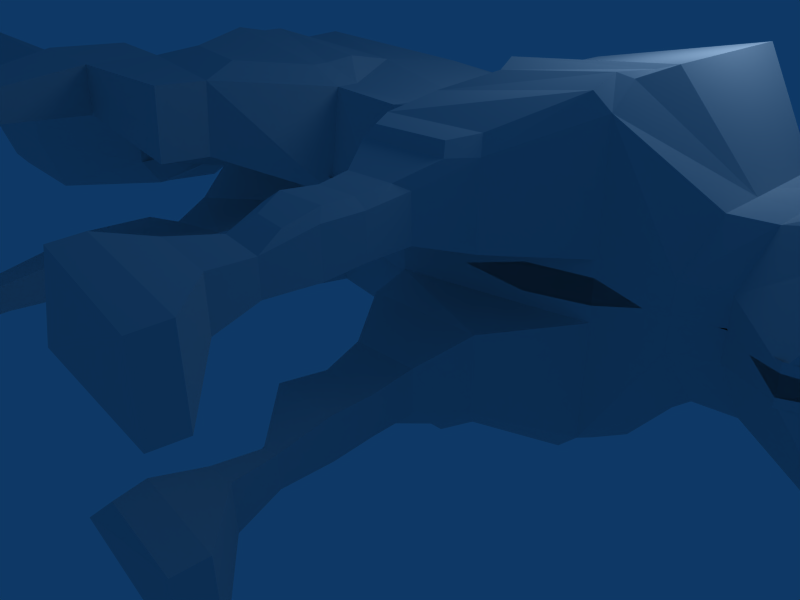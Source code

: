 # Source: loboopen.blend  (saved by Blender 2.49.2; exported with 4.5.12 LTS)
import bpy
from mathutils import Matrix  # noqa: F401  (used for matrix-valued properties, if any)

bpy.ops.wm.read_factory_settings(use_empty=True)
scene = bpy.context.scene
scene.name = 'Scene'

# ---- collections
col_collection_1 = bpy.data.collections.new('Collection 1'); scene.collection.children.link(col_collection_1)

# ---- world
world_world = bpy.data.worlds.new('World'); scene.world = world_world
world_world.color = (0.05656, 0.2208, 0.4)
world_world.use_sun_shadow = False
world_world.sun_shadow_jitter_overblur = 0.0
world_world.cycles.sampling_method = 'MANUAL'
world_world.cycles.sample_map_resolution = 256

# ---- cameras
cam_camera = bpy.data.cameras.new('Camera')
cam_camera.passepartout_alpha = 0.2
cam_camera.clip_end = 100.0
cam_camera.lens = 35.0
cam_camera.ortho_scale = 7.314
cam_camera.show_passepartout = False
cam_camera.show_safe_areas = True
cam_camera.dof.focus_distance = 0.0
cam_camera.dof.aperture_fstop = 128.0

# ---- lights
light_spot = bpy.data.lights.new('Spot', 'POINT')
light_spot.transmission_factor = 0.0
light_spot.cutoff_distance = 30.0
light_spot.energy = 100.0
light_spot.shadow_buffer_clip_start = 1.001
light_spot.shadow_soft_size = 1.0
light_spot.shadow_maximum_resolution = 0.006
light_spot.use_absolute_resolution = True
light_spot.cycles.use_multiple_importance_sampling = False

# ---- meshes
me_cube = bpy.data.meshes.new('Cube')
me_cube.from_pydata([(0.9312, 0.7636, 1.664), (0.9312, 0.7636, -1.664), (0.9312, -0.7622, 1.664), (0.9312, -0.7622, -1.664), (-1.241, -0.3103, 1.948), (-1.241, -0.3103, -1.948), (-0.5817, 0.7636, 1.862), (-0.5817, 0.7636, -1.862), (2.32, 1.059, 2.217), (2.32, 1.059, -2.217), (2.32, -1.06, 2.217), (2.32, -1.06, -2.217), (2.513, 1.897, 0.3547), (2.513, 1.897, -0.3547), (0.9699, 1.935, 0.3547), (0.9699, 1.935, -0.3547), (2.513, 1.674, 1.396), (2.513, 1.674, -1.396), (0.9699, 1.712, 1.396), (0.9699, 1.712, -1.396), (-0.849, 1.536, 0.3675), (-0.849, 1.536, -0.3675), (-0.7138, 1.313, 1.4), (-0.7138, 1.313, -1.4), (4.965, 1.268, 2.686), (4.965, 1.268, -2.686), (4.713, 1.994, 1.752), (4.713, 1.994, -1.752), (4.713, 2.258, 0.5181), (4.713, 2.258, -0.5181), (4.965, -1.242, 2.686), (4.965, -1.242, -2.686), (4.726, -1.831, 2.567), (4.726, -1.831, -2.567), (2.525, -1.555, 2.098), (2.525, -1.555, -2.098), (1.013, -1.555, 1.653), (1.013, -1.555, -1.653), (-0.6761, -1.524, 1.756), (-0.6761, -1.524, -1.756), (6.096, -1.076, 1.264), (6.096, -1.076, -1.264), (6.095, -0.617, 1.264), (6.095, -0.617, -1.264), (6.095, 0.4732, 1.264), (6.095, 0.4732, -1.264), (5.843, 1.682, 0.4737), (5.843, 1.682, -0.4737), (6.088, 1.009, 1.264), (6.088, 1.009, -1.264), (8.333, -0.2866, 1.434), (8.333, -0.2866, -1.434), (8.326, 0.3267, 0.778), (8.326, 0.3267, -0.778), (8.326, 0.3267, 0.5943), (8.326, 0.3267, -0.5943), (8.763, -1.333, 1.758), (8.763, -1.333, -1.758), (8.373, -2.013, 2.119), (8.373, -2.013, -2.119), (-3.964, -0.7698, 2.019), (-3.964, -0.7698, -2.019), (-4.012, -1.348, 1.978), (-4.012, -1.348, -1.978), (-4.041, 1.335, 0.911), (-4.041, 1.335, -0.911), (-3.755, 1.004, 1.778), (-3.755, 1.004, -1.778), (-3.846, 0.6028, 2.116), (-3.846, 0.6028, -2.116), (-5.32, 0.4898, 0.8122), (-5.32, 0.4898, -0.8122), (-5.245, -0.3329, 1.537), (-5.245, -0.3329, -1.537), (-5.168, 0.5531, 1.597), (-5.168, 0.5531, -1.597), (-4.591, 0.9797, 1.703), (-4.591, 0.9797, -1.703), (-4.824, 0.9702, 1.349), (-4.824, 0.9702, -1.349), (-5.306, -1.161, 1.4), (-5.306, -1.161, -1.4), (-5.013, -1.302, 0.8883), (-5.013, -1.302, -0.8883), (-5.02, -1.404, 1.426), (-5.02, -1.404, -1.426), (-4.771, -2.589, 1.316), (-4.771, -2.589, -1.316), (-4.661, -2.486, 0.9982), (-4.661, -2.486, -0.9982), (-0.3811, -2.423, 0.08444), (-0.3811, -2.423, -0.08444), (-0.6816, -1.929, 1.757), (-0.6816, -1.929, -1.757), (8.339, -2.449, 1.814), (8.339, -2.449, -1.814), (7.354, -2.862, 0.1856), (7.354, -2.862, -0.1856), (5.846, -2.284, 0.4737), (5.846, -2.284, -0.4737), (6.091, -1.866, 1.264), (6.091, -1.866, -1.264), (4.802, -2.357, 2.263), (4.802, -2.357, -2.263), (4.802, -2.357, 0.445), (4.802, -2.357, -0.445), (1.488, -2.924, 0.06401), (1.488, -2.924, -0.06401), (0.9661, -2.201, 1.754), (0.9661, -2.201, -1.754), (2.08, -3.054, 0.3323), (2.08, -3.054, -0.3323), (1.63, -2.142, 1.842), (1.63, -2.142, -1.842), (-1.763, -3.754, 1.968), (-1.763, -3.754, -1.968), (-1.931, -3.754, 0.6844), (-1.931, -3.754, -0.6844), (-4.193, -3.386, 1.183), (-4.193, -3.386, -1.183), (-4.077, -3.386, 2.069), (-4.077, -3.386, -2.069), (-2.063, -4.586, 0.7016), (-2.063, -4.586, -0.7016), (-4.194, -4.704, 1.183), (-4.194, -4.704, -1.183), (-1.895, -4.586, 1.985), (-1.895, -4.586, -1.985), (-4.078, -4.704, 2.069), (-4.078, -4.704, -2.069), (-5.307, -4.817, 2.23), (-5.307, -4.817, -2.23), (-5.423, -4.817, 1.344), (-5.423, -4.817, -1.344), (-5.09, -3.5, 2.201), (-5.09, -3.5, -2.201), (-5.206, -3.5, 1.315), (-5.206, -3.5, -1.315), (-3.999, -6.892, 1.367), (-3.999, -6.892, -1.367), (-4.655, -6.953, 1.453), (-4.655, -6.953, -1.453), (-4.593, -6.953, 1.926), (-4.593, -6.953, -1.926), (-3.937, -6.892, 1.84), (-3.937, -6.892, -1.84), (-3.974, -7.161, 1.364), (-3.974, -7.161, -1.364), (-3.912, -7.161, 1.837), (-3.912, -7.161, -1.837), (-4.569, -7.222, 1.923), (-4.569, -7.222, -1.923), (-4.631, -7.222, 1.45), (-4.631, -7.222, -1.45), (-4.351, -8.001, 1.138), (-4.351, -8.001, -1.138), (-2.944, -7.871, 0.954), (-2.944, -7.871, -0.954), (-4.218, -8.001, 2.152), (-4.218, -8.001, -2.152), (-2.811, -7.871, 1.968), (-2.811, -7.871, -1.968), (-2.695, -8.515, 2.167), (-2.695, -8.515, -2.167), (-2.845, -8.515, 1.022), (-2.845, -8.515, -1.022), (-3.919, -8.624, 2.032), (-3.919, -8.624, -2.032), (-4.031, -8.624, 1.177), (-4.031, -8.624, -1.177), (1.995, -3.549, 0.5628), (1.995, -3.549, -0.5628), (1.995, -3.549, 1.788), (1.995, -3.549, -1.788), (3.843, -3.497, 1.788), (3.843, -3.497, -1.788), (3.843, -3.497, 0.5628), (3.843, -3.497, -0.5628), (9.647, -2.372, 0.1805), (9.647, -2.372, -0.1805), (9.647, -2.372, 0.8511), (9.647, -2.372, -0.8511), (9.652, -1.771, 0.9962), (9.652, -1.771, -0.9962), (9.651, -1.423, 0.9962), (9.651, -1.423, -0.9962), (9.651, -0.5974, 0.9962), (9.651, -0.5974, -0.9962), (9.645, -0.1919, 0.333), (9.645, -0.1919, -0.333), (9.645, -0.1919, 0.8511), (9.645, -0.1919, -0.8511), (10.4, -1.044, 0.4114), (10.4, -1.044, -0.4114), (10.11, -1.116, 0.5232), (10.11, -1.116, -0.5232), (10.42, -1.043, 0.1934), (10.42, -1.043, -0.1934), (10.08, -1.507, 0.6126), (10.08, -1.507, -0.6126), (10.1, -1.743, 0.6055), (10.1, -1.743, -0.6055), (10.37, -2.326, 0.4182), (10.37, -2.326, -0.4182), (10.39, -2.37, 0.186), (10.39, -2.37, -0.186), (11.07, -1.871, 0.1896), (11.07, -1.871, -0.1896), (10.82, -2.141, 0.1896), (10.82, -2.141, -0.1896), (10.81, -2.135, 0.3851), (10.81, -2.135, -0.3851), (11.0, -1.86, 0.4035), (11.0, -1.86, -0.4035), (11.24, -1.702, 0.1896), (11.24, -1.702, -0.1896), (11.17, -1.69, 0.4035), (11.17, -1.69, -0.4035), (11.2, -1.541, 0.3967), (11.2, -1.541, -0.3967), (11.27, -1.451, 0.1896), (11.27, -1.451, -0.1896), (11.25, -1.445, 0.3851), (11.25, -1.445, -0.3851), (-5.861, -0.9845, 0.5421), (-5.861, -0.9845, -0.5421), (-5.861, -0.9256, 0.5422), (-5.861, -0.9256, -0.5422), (-5.847, -0.9845, 0.3591), (-5.847, -0.9845, -0.3591), (-5.76, -0.984, 0.8884), (-5.76, -0.984, -0.8884), (-5.756, 0.01126, 0.8448), (-5.756, 0.01126, -0.8448), (-5.862, -0.3734, 0.5664), (-5.862, -0.3734, -0.5664), (-5.862, -0.6581, 0.5673), (-5.862, -0.6581, -0.5673), (-6.736, -0.3071, 0.5063), (-6.736, -0.3071, -0.5063), (-6.808, -0.7571, 1.105), (-6.808, -0.7571, -1.105), (-6.428, -1.191, 1.156), (-6.428, -1.191, -1.156), (-6.745, -2.548, 0.6045), (-6.745, -2.548, -0.6045), (-6.826, -2.129, 1.19), (-6.826, -2.129, -1.19), (-6.749, -2.787, 0.6042), (-6.749, -2.787, -0.6042), (-6.83, -2.368, 1.19), (-6.83, -2.368, -1.19), (-9.431, -3.374, 1.583), (-9.431, -3.374, -1.583), (-9.434, -3.613, 1.584), (-9.434, -3.613, -1.584), (-9.375, -4.032, 0.401), (-9.375, -4.032, -0.401), (-9.362, -1.552, 0.3031), (-9.362, -1.552, -0.3031), (-9.435, -2.002, 0.902), (-9.435, -2.002, -0.902), (-9.436, -2.707, 1.246), (-9.436, -2.707, -1.246), (-12.62, -1.534, 0.05081), (-12.62, -1.534, -0.05081), (-12.7, -2.689, 0.9936), (-12.7, -2.689, -0.9936), (-12.69, -1.984, 0.6497), (-12.69, -1.984, -0.6497), (-12.66, -3.356, 1.719), (-12.66, -3.356, -1.719), (-12.64, -4.014, 0.1487), (-12.64, -4.014, -0.1487), (-12.67, -3.595, 1.416), (-12.67, -3.595, -1.416), (-14.78, -2.753, 0.4434), (-14.78, -2.753, -0.4434), (-14.75, -2.703, 0.4453), (-14.75, -2.703, -0.4453), (-14.76, -2.753, 0.271), (-14.76, -2.753, -0.271), (-14.52, -2.236, 0.4857), (-14.52, -2.236, -0.4857), (-14.51, -2.236, 0.2677), (-14.51, -2.236, -0.2677), (-14.64, -2.477, 0.4775), (-14.64, -2.477, -0.4775), (9.115, -2.349, 0.3084), (9.115, -2.349, -0.3084), (9.216, -2.171, 0.9976), (9.216, -2.171, -0.9976), (9.258, -1.685, 1.044), (9.258, -1.685, -1.044), (9.293, -1.235, 1.091), (9.293, -1.235, -1.091), (9.119, -0.4669, 1.312), (9.119, -0.4669, -1.312), (9.113, 0.02589, 0.5288), (9.113, 0.02589, -0.5288), (9.113, 0.02589, 0.785), (9.113, 0.02589, -0.785), (9.573, 0.6004, 1.301), (9.573, 0.6004, -1.301), (9.103, 0.06211, 1.528), (9.103, 0.06211, -1.528), (9.777, 1.111, 1.557), (9.777, 1.111, -1.557), (9.241, 0.2284, 1.941), (9.241, 0.2284, -1.941), (8.326, 0.3267, 0.1239), (8.326, 0.3267, -0.1239), (9.113, 0.02589, 0.1237), (9.113, 0.02589, -0.1237), (9.682, -0.1919, 0.1418), (9.682, -0.1919, -0.1418), (7.354, -2.862, -0.1427), (7.354, -2.862, 0.1427), (9.115, -2.349, -0.01997), (9.115, -2.349, 0.01997), (9.69, -2.319, -0.07218), (9.69, -2.319, 0.07218), (-14.5, -2.236, 0.1178), (-14.5, -2.236, -0.1178), (-14.61, -2.477, 0.1095), (-14.61, -2.477, -0.1095), (-14.72, -2.703, 0.07732), (-14.72, -2.703, -0.07732), (-14.48, -2.236, -0.1003), (-14.48, -2.236, 0.1003), (-12.59, -1.534, -0.3172), (-12.59, -1.534, 0.3172), (-12.61, -4.014, -0.2192), (-12.61, -4.014, 0.2192), (-14.73, -2.753, -0.09702), (-14.73, -2.753, 0.09702), (-14.75, -2.753, 0.07539), (-14.75, -2.753, -0.07539), (-9.347, -4.032, 0.03304), (-9.347, -4.032, -0.03304), (-9.334, -1.552, -0.06488), (-9.334, -1.552, 0.06488), (-6.707, -0.3071, 0.1384), (-6.707, -0.3071, -0.1384), (-6.72, -2.787, 0.2363), (-6.72, -2.787, -0.2363), (-6.717, -2.548, 0.2365), (-6.717, -2.548, -0.2365), (-5.732, -0.984, 0.5204), (-5.732, -0.984, -0.5204), (-5.728, 0.01126, 0.4768), (-5.728, 0.01126, -0.4768), (-5.32, 0.4898, 0.4432), (-5.32, 0.4898, -0.4432), (-5.74, -1.09, 0.6411), (-5.74, -1.09, -0.6411), (-5.013, -1.302, 0.5193), (-5.013, -1.302, -0.5193), (11.27, -1.451, 0.02571), (11.27, -1.451, -0.02571), (10.42, -1.042, 0.02977), (10.42, -1.042, -0.02977), (11.24, -1.701, 0.02571), (11.24, -1.701, -0.02571), (11.07, -1.876, 0.02571), (11.07, -1.876, -0.02571), (10.39, -2.386, 0.01783), (10.39, -2.386, -0.01783), (10.82, -2.205, 0.02555), (10.82, -2.205, -0.02555), (-3.195, -8.395, 0.7523), (-3.195, -8.395, -0.7523), (4.802, -2.357, -0.1935), (4.802, -2.357, 0.1935), (2.078, -3.055, -0.2486), (2.078, -3.055, 0.2486), (1.488, -2.924, -0.2475), (1.488, -2.924, 0.2475), (-0.2058, -2.453, -0.2445), (-0.2058, -2.453, 0.2445), (5.846, -2.284, 0.1046), (5.846, -2.284, -0.1046), (-4.57, -1.718, 0.116), (-4.57, -1.718, -0.116), (-4.776, 0.9702, 0.4432), (-4.776, 0.9702, -0.4432), (-4.089, 1.367, 0.5451), (-4.089, 1.367, -0.5451), (-0.8895, 1.563, 0.05854), (-0.8895, 1.563, -0.05854), (5.842, 1.773, 0.1803), (5.842, 1.773, -0.1803), (4.713, 2.29, 0.149), (4.713, 2.29, -0.149), (2.513, 1.924, 0.04315), (2.513, 1.924, -0.04315), (0.9699, 1.962, 0.04315), (0.9699, 1.962, -0.04315), (2.511, 1.94, -0.08281), (2.511, 1.94, 0.08281), (0.967, 1.978, -0.08281), (0.967, 1.978, 0.08281), (-0.9087, 1.579, -0.06599), (-0.9087, 1.579, 0.06599), (4.709, 2.309, 0.0), (5.84, 1.872, -0.03014), (5.84, 1.872, 0.03014), (8.323, 0.3337, -0.008873), (8.323, 0.3337, 0.008873), (-4.111, 1.385, 0.01029), (-4.111, 1.385, -0.01029), (-4.78, 0.9781, -0.005999), (-4.78, 0.9781, 0.005999), (-5.323, 0.4977, -0.006), (-5.323, 0.4977, 0.006), (-4.573, -1.71, -0.03319), (-4.573, -1.71, 0.03319), (-5.017, -1.295, -0.03481), (-5.017, -1.295, 0.03481), (-0.2077, -2.446, -0.3705), (-0.2077, -2.446, 0.3705), (7.351, -2.855, -0.2755), (7.351, -2.855, 0.2755), (5.842, -2.276, -0.04458), (5.842, -2.276, 0.04458), (4.799, -2.349, -0.3427), (4.799, -2.349, 0.3427), (1.486, -2.917, -0.3735), (1.486, -2.917, 0.3735), (2.077, -3.048, -0.3746), (2.077, -3.048, 0.3746), (9.679, -0.1849, 0.009092), (9.679, -0.1849, -0.009092), (10.42, -1.027, -0.03816), (10.42, -1.027, 0.03816), (9.689, -2.312, -0.1684), (9.689, -2.312, 0.1684), (10.32, -2.376, -0.06935), (10.32, -2.376, 0.06935), (10.68, -2.202, -0.05604), (10.68, -2.202, 0.05604), (10.9, -1.875, -0.05578), (10.9, -1.875, 0.05578), (11.05, -1.697, -0.05578), (11.05, -1.697, 0.05578), (11.08, -1.566, -0.05578), (11.08, -1.566, 0.05578), (11.24, -1.44, -0.04241), (11.24, -1.44, 0.04241), (-5.744, -1.082, -0.01624), (-5.744, -1.082, 0.01624), (-5.969, -0.9761, -0.06091), (-5.969, -0.9761, 0.06091), (-5.72, 0.01916, -0.05582), (-5.72, 0.01916, 0.05582), (-6.699, -0.2992, -0.01067), (-6.699, -0.2992, 0.01067), (-6.709, -2.54, -0.006133), (-6.709, -2.54, 0.006133), (-6.712, -2.779, -0.006405), (-6.712, -2.779, 0.006405), (-9.339, -4.024, -0.116), (-9.339, -4.024, 0.116), (-9.326, -1.544, -0.2139), (-9.326, -1.544, 0.2139), (-12.59, -1.526, -0.4662), (-12.59, -1.526, 0.4662), (-12.6, -4.006, -0.3683), (-12.6, -4.006, 0.3683), (-14.74, -2.745, -0.07363), (-14.74, -2.745, 0.07363), (-14.71, -2.695, -0.0717), (-14.71, -2.695, 0.0717), (-14.73, -2.745, -0.246), (-14.73, -2.745, 0.246), (-14.47, -2.228, -0.2493), (-14.47, -2.228, 0.2493), (-14.49, -2.228, -0.03126), (-14.49, -2.228, 0.03126), (-14.61, -2.469, -0.03952), (-14.61, -2.469, 0.03952), (9.112, -2.342, -0.1527), (9.112, -2.342, 0.1527), (9.11, 0.03292, -0.009039), (9.11, 0.03292, 0.009039), (9.114, -0.2524, 1.277), (9.114, -0.2524, -1.277), (9.106, 0.04664, 1.399), (9.106, 0.04664, -1.399), (9.104, 0.6256, 1.271), (9.104, 0.6256, -1.271), (9.111, -0.0602, 0.8881), (9.111, -0.0602, -0.8881), (8.875, -0.2572, 1.208), (8.875, -0.2572, -1.208), (8.872, 0.02138, 0.9103), (8.872, 0.02138, -0.9103), (8.864, 0.2809, 1.202), (8.864, 0.2809, -1.202), (8.866, 0.04186, 1.33), (8.866, 0.04186, -1.33), (2.534, -4.367, 0.8384), (2.534, -4.367, -0.8384), (2.534, -4.367, 1.513), (2.534, -4.367, -1.513), (3.551, -4.338, 1.513), (3.551, -4.338, -1.513), (3.551, -4.338, 0.8384), (3.551, -4.338, -0.8384), (2.775, -5.095, 0.8716), (2.775, -5.095, -0.8716), (2.775, -5.095, 1.48), (2.775, -5.095, -1.48), (3.606, -5.069, 1.48), (3.606, -5.069, -1.48), (3.606, -5.069, 0.8716), (3.606, -5.069, -0.8716), (2.639, -5.734, 1.504), (2.639, -5.734, -1.504), (2.639, -5.734, 0.8476), (2.639, -5.734, -0.8476), (3.628, -5.706, 1.504), (3.628, -5.706, -1.504), (3.628, -5.706, 0.8476), (3.628, -5.706, -0.8476), (3.487, -6.555, 0.9403), (3.487, -6.555, -0.9403), (2.99, -6.43, 1.423), (2.99, -6.43, -1.423), (3.695, -6.516, 1.412), (3.695, -6.516, -1.412), (3.687, -6.516, 0.9411), (3.687, -6.516, -0.9411), (2.856, -7.062, 1.533), (2.856, -7.062, -1.533), (3.447, -7.2, 0.853), (3.447, -7.2, -0.853), (3.852, -7.183, 1.517), (3.852, -7.183, -1.517), (3.841, -7.183, 0.8514), (3.841, -7.183, -0.8514), (3.484, -8.259, 0.6666), (3.484, -8.259, -0.6666), (2.738, -8.114, 1.721), (2.738, -8.114, -1.721), (4.772, -8.351, 1.688), (4.772, -8.351, -1.688), (4.756, -8.351, 0.6503), (4.756, -8.351, -0.6503), (3.187, -8.407, 0.9646), (3.187, -8.407, -0.9646), (3.418, -7.86, 0.6523), (3.418, -7.86, -0.6523), (2.733, -7.71, 1.735), (2.733, -7.71, -1.735), (4.809, -7.952, 1.702), (4.809, -7.952, -1.702), (4.792, -7.952, 0.6355), (4.792, -7.952, -0.6355), (6.61, 0.185, 1.22), (6.61, 0.185, -1.22), (6.604, 0.6635, 1.087), (6.604, 0.6635, -1.087), (6.442, 1.109, 0.5271), (6.442, 1.109, -0.5271), (6.697, -0.7481, 1.286), (6.697, -0.7481, -1.286), (6.689, -1.166, 1.274), (6.689, -1.166, -1.274), (6.444, -2.098, 0.4441), (6.444, -2.098, -0.4441), (6.676, -1.795, 1.264), (6.676, -1.795, -1.264), (6.444, -2.098, 0.1335), (6.444, -2.098, -0.1335), (6.441, 1.169, 0.2377), (6.441, 1.169, -0.2377), (6.439, 1.236, -0.03642), (6.439, 1.236, 0.03642), (6.441, -2.092, 0.007911), (6.441, -2.092, -0.007911), (-2.003, -3.09, 2.174), (-2.003, -3.09, -2.174), (-3.484, -2.855, 2.239), (-3.484, -2.855, -2.239), (-3.744, -1.787, 2.43), (-3.744, -1.787, -2.43), (-1.311, -1.922, 2.039), (-1.311, -1.922, -2.039), (-1.308, -1.652, 2.039), (-1.308, -1.652, -2.039), (-3.35, -1.504, 2.379), (-3.35, -1.504, -2.379), (-3.351, -1.131, 2.379), (-3.351, -1.131, -2.379), (-1.247, -1.145, 2.107), (-1.247, -1.145, -2.107), (2.151, -3.404, 2.033), (2.151, -3.404, -2.033), (3.743, -3.359, 2.033), (3.743, -3.359, -2.033), (4.555, -2.412, 2.498), (4.555, -2.412, -2.498), (1.834, -2.171, 2.082), (1.834, -2.171, -2.082), (2.592, -1.702, 2.397), (2.592, -1.702, -2.397), (4.52, -1.912, 2.631), (4.52, -1.912, -2.631), (2.421, -1.268, 2.505), (2.421, -1.268, -2.505), (4.733, -1.395, 2.622), (4.733, -1.395, -2.622), (2.317, -3.967, 1.826), (2.317, -3.967, -1.826), (2.43, -3.861, 2.004), (2.43, -3.861, -2.004), (3.587, -3.829, 2.004), (3.587, -3.829, -2.004), (3.66, -3.929, 1.826), (3.66, -3.929, -1.826), (3.04, -6.061, 1.561), (3.04, -6.061, -1.561), (3.552, -6.123, 1.553), (3.552, -6.123, -1.553), (3.448, -5.535, 1.619), (3.448, -5.535, -1.619), (2.729, -5.556, 1.619), (2.729, -5.556, -1.619), (3.432, -5.072, 1.602), (3.432, -5.072, -1.602), (2.828, -5.091, 1.602), (2.828, -5.091, -1.602), (3.448, -4.54, 1.626), (3.448, -4.54, -1.626), (2.708, -4.561, 1.626), (2.708, -4.561, -1.626), (11.21, -1.613, -0.08664), (11.21, -1.613, 0.08664), (11.28, -1.52, -0.07334), (11.28, -1.52, 0.07334), (11.32, -1.524, -0.007971), (11.32, -1.524, 0.007971), (11.17, -1.701, -0.08021), (11.17, -1.701, 0.08021), (11.28, -1.712, -0.009399), (11.28, -1.712, 0.009399), (11.3, -1.711, 0.1381), (11.3, -1.711, -0.1381), (11.32, -1.524, 0.1359), (11.32, -1.524, -0.1359), (11.26, -1.693, 0.1353), (11.26, -1.693, -0.1353), (11.28, -1.6, 0.2062), (11.28, -1.6, -0.2062), (11.3, -1.518, 0.1258), (11.3, -1.518, -0.1258), (11.31, -1.626, -0.02042), (11.31, -1.626, 0.02042), (11.33, -1.623, 0.1258), (11.33, -1.623, -0.1258), (4.302, 0.6387, 2.568), (4.302, 0.6387, -2.568), (4.302, -0.6132, 2.568), (4.302, -0.6132, -2.568), (2.983, -0.5223, 2.335), (2.983, -0.5223, -2.335), (2.983, 0.5346, 2.335), (2.983, 0.5346, -2.335)], [], [(0, 6, 4, 2), (5, 7, 1, 3), (0, 2, 10, 8), (11, 3, 1, 9), (0, 8, 16, 18), (17, 9, 1, 19), (6, 0, 18, 22), (19, 1, 7, 23), (14, 18, 16, 12), (17, 19, 15, 13), (18, 14, 20, 22), (21, 15, 19, 23), (16, 8, 24, 26), (25, 9, 17, 27), (12, 16, 26, 28), (27, 17, 13, 29), (10, 2, 36, 34), (37, 3, 11, 35), (2, 4, 38, 36), (39, 5, 3, 37), (30, 32, 40, 42), (41, 33, 31, 43), (24, 30, 42, 44), (43, 31, 25, 45), (28, 26, 48, 46), (49, 27, 29, 47), (26, 24, 44, 48), (45, 25, 27, 49), (22, 20, 64, 66), (65, 21, 23, 67), (6, 22, 66, 68), (67, 23, 7, 69), (4, 6, 68, 60), (69, 7, 5, 61), (60, 68, 74, 72), (75, 69, 61, 73), (68, 66, 76, 74), (77, 67, 69, 75), (66, 64, 78, 76), (79, 65, 67, 77), (62, 60, 72, 80), (73, 61, 63, 81), (70, 74, 76, 78), (77, 75, 71, 79), (62, 80, 84, 86), (85, 81, 63, 87), (40, 32, 102, 100), (103, 33, 41, 101), (36, 38, 92, 108), (93, 39, 37, 109), (34, 36, 108, 112), (109, 37, 35, 113), (88, 86, 84, 82), (85, 87, 89, 83), (102, 104, 98, 100), (99, 105, 103, 101), (106, 108, 92, 90), (93, 109, 107, 91), (108, 106, 110, 112), (111, 107, 109, 113), (90, 92, 114, 116), (115, 93, 91, 117), (86, 88, 118, 120), (119, 89, 87, 121), (88, 90, 116, 118), (117, 91, 89, 119), (118, 116, 122, 124), (123, 117, 119, 125), (114, 120, 128, 126), (129, 121, 115, 127), (116, 114, 126, 122), (127, 115, 117, 123), (122, 126, 128, 124), (129, 127, 123, 125), (128, 120, 134, 130), (135, 121, 129, 131), (118, 124, 132, 136), (133, 125, 119, 137), (120, 118, 136, 134), (137, 119, 121, 135), (134, 136, 132, 130), (133, 137, 135, 131), (132, 124, 138, 140), (139, 125, 133, 141), (130, 132, 140, 142), (141, 133, 131, 143), (128, 130, 142, 144), (143, 131, 129, 145), (124, 128, 144, 138), (145, 129, 125, 139), (138, 144, 148, 146), (149, 145, 139, 147), (144, 142, 150, 148), (151, 143, 145, 149), (142, 140, 152, 150), (153, 141, 143, 151), (140, 138, 146, 152), (147, 139, 141, 153), (152, 146, 156, 154), (157, 147, 153, 155), (150, 152, 154, 158), (155, 153, 151, 159), (148, 150, 158, 160), (159, 151, 149, 161), (146, 148, 160, 156), (161, 149, 147, 157), (156, 160, 162, 164), (163, 161, 157, 165), (160, 158, 166, 162), (167, 159, 161, 163), (158, 154, 168, 166), (169, 155, 159, 167), (164, 162, 166, 168), (167, 163, 165, 169), (112, 110, 170, 172), (171, 111, 113, 173), (104, 102, 174, 176), (175, 103, 105, 177), (110, 104, 176, 170), (177, 105, 111, 171), (190, 186, 194, 192), (195, 187, 191, 193), (188, 190, 192, 196), (193, 191, 189, 197), (186, 184, 198, 194), (199, 185, 187, 195), (184, 182, 200, 198), (201, 183, 185, 199), (182, 180, 202, 200), (203, 181, 183, 201), (180, 178, 204, 202), (205, 179, 181, 203), (202, 204, 208, 210), (209, 205, 203, 211), (200, 202, 210, 212), (211, 203, 201, 213), (198, 200, 212, 216), (213, 201, 199, 217), (194, 198, 216, 218), (217, 199, 195, 219), (196, 192, 222, 220), (223, 193, 197, 221), (192, 194, 218, 222), (219, 195, 193, 223), (206, 212, 210, 208), (211, 213, 207, 209), (214, 216, 212, 206), (213, 217, 215, 207), (84, 80, 226, 224), (227, 81, 85, 225), (82, 84, 224, 228), (225, 85, 83, 229), (74, 70, 232, 234), (233, 71, 75, 235), (80, 72, 236, 226), (237, 73, 81, 227), (72, 74, 234, 236), (235, 75, 73, 237), (236, 234, 240, 242), (241, 235, 237, 243), (226, 236, 242, 246), (243, 237, 227, 247), (234, 232, 238, 240), (239, 233, 235, 241), (230, 228, 248, 244), (249, 229, 231, 245), (228, 224, 250, 248), (251, 225, 229, 249), (224, 226, 246, 250), (247, 227, 225, 251), (250, 246, 252, 254), (253, 247, 251, 255), (248, 250, 254, 256), (255, 251, 249, 257), (240, 238, 258, 260), (259, 239, 241, 261), (246, 242, 262, 252), (263, 243, 247, 253), (242, 240, 260, 262), (261, 241, 243, 263), (262, 260, 268, 266), (269, 261, 263, 267), (252, 262, 266, 270), (267, 263, 253, 271), (260, 258, 264, 268), (265, 259, 261, 269), (256, 254, 274, 272), (275, 255, 257, 273), (254, 252, 270, 274), (271, 253, 255, 275), (274, 270, 278, 276), (279, 271, 275, 277), (272, 274, 276, 280), (277, 275, 273, 281), (268, 264, 284, 282), (285, 265, 269, 283), (270, 266, 286, 278), (287, 267, 271, 279), (266, 268, 282, 286), (283, 269, 267, 287), (96, 288, 290, 94), (291, 289, 97, 95), (288, 178, 180, 290), (181, 179, 289, 291), (94, 290, 292, 58), (293, 291, 95, 59), (290, 180, 182, 292), (183, 181, 291, 293), (58, 292, 294, 56), (295, 293, 59, 57), (292, 182, 184, 294), (185, 183, 293, 295), (56, 294, 296, 50), (297, 295, 57, 51), (294, 184, 186, 296), (187, 185, 295, 297), (52, 300, 298, 54), (299, 301, 53, 55), (300, 190, 188, 298), (189, 191, 301, 299), (296, 186, 190, 300), (191, 187, 297, 301), (300, 52, 306, 302), (307, 53, 301, 303), (50, 296, 304, 308), (305, 297, 51, 309), (52, 50, 308, 306), (309, 51, 53, 307), (308, 304, 302, 306), (303, 305, 309, 307), (54, 298, 312, 310), (313, 299, 55, 311), (298, 188, 314, 312), (315, 189, 299, 313), (288, 96, 316, 318), (317, 97, 289, 319), (178, 288, 318, 320), (319, 289, 179, 321), (286, 282, 322, 324), (323, 283, 287, 325), (278, 286, 324, 326), (325, 287, 279, 327), (282, 284, 328, 322), (329, 285, 283, 323), (284, 264, 330, 328), (331, 265, 285, 329), (272, 280, 334, 332), (335, 281, 273, 333), (280, 276, 336, 334), (337, 277, 281, 335), (276, 278, 326, 336), (327, 279, 277, 337), (256, 272, 332, 338), (333, 273, 257, 339), (264, 258, 340, 330), (341, 259, 265, 331), (258, 238, 342, 340), (343, 239, 259, 341), (248, 256, 338, 344), (339, 257, 249, 345), (244, 248, 344, 346), (345, 249, 245, 347), (230, 244, 346, 348), (347, 245, 231, 349), (238, 232, 350, 342), (351, 233, 239, 343), (232, 70, 352, 350), (353, 71, 233, 351), (228, 230, 348, 354), (349, 231, 229, 355), (82, 228, 354, 356), (355, 229, 83, 357), (196, 220, 358, 360), (359, 221, 197, 361), (214, 206, 364, 362), (365, 207, 215, 363), (208, 204, 366, 368), (367, 205, 209, 369), (206, 208, 368, 364), (369, 209, 207, 365), (204, 178, 320, 366), (321, 179, 205, 367), (188, 196, 360, 314), (361, 197, 189, 315), (164, 168, 370), (371, 169, 165), (168, 154, 370), (371, 155, 169), (156, 164, 370), (371, 165, 157), (154, 156, 370), (371, 157, 155), (104, 110, 374, 372), (375, 111, 105, 373), (110, 106, 376, 374), (377, 107, 111, 375), (106, 90, 378, 376), (379, 91, 107, 377), (98, 104, 372, 380), (373, 105, 99, 381), (90, 88, 382, 378), (383, 89, 91, 379), (88, 82, 356, 382), (357, 83, 89, 383), (70, 78, 384, 352), (385, 79, 71, 353), (78, 64, 386, 384), (387, 65, 79, 385), (64, 20, 388, 386), (389, 21, 65, 387), (28, 46, 390, 392), (391, 47, 29, 393), (12, 28, 392, 394), (393, 29, 13, 395), (20, 14, 396, 388), (397, 15, 21, 389), (14, 12, 394, 396), (395, 13, 15, 397), (396, 394, 398, 400), (399, 395, 397, 401), (388, 396, 400, 402), (401, 397, 389, 403), (394, 392, 404, 398), (404, 393, 395, 399), (392, 390, 405, 404), (406, 391, 393, 404), (386, 388, 402, 409), (403, 389, 387, 410), (384, 386, 409, 411), (410, 387, 385, 412), (352, 384, 411, 413), (412, 385, 353, 414), (382, 356, 417, 415), (418, 357, 383, 416), (378, 382, 415, 419), (416, 383, 379, 420), (380, 372, 425, 423), (426, 373, 381, 424), (376, 378, 419, 427), (420, 379, 377, 428), (374, 376, 427, 429), (428, 377, 375, 430), (372, 374, 429, 425), (430, 375, 373, 426), (314, 360, 433, 431), (434, 361, 315, 432), (366, 320, 435, 437), (436, 321, 367, 438), (364, 368, 439, 441), (440, 369, 365, 442), (368, 366, 437, 439), (438, 367, 369, 440), (362, 364, 441, 443), (442, 365, 363, 444), (360, 358, 447, 433), (448, 359, 361, 434), (356, 354, 449, 417), (450, 355, 357, 418), (354, 348, 451, 449), (452, 349, 355, 450), (350, 352, 413, 453), (414, 353, 351, 454), (342, 350, 453, 455), (454, 351, 343, 456), (348, 346, 457, 451), (458, 347, 349, 452), (346, 344, 459, 457), (460, 345, 347, 458), (344, 338, 461, 459), (462, 339, 345, 460), (340, 342, 455, 463), (456, 343, 341, 464), (330, 340, 463, 465), (464, 341, 331, 466), (338, 332, 467, 461), (468, 333, 339, 462), (336, 326, 471, 469), (472, 327, 337, 470), (334, 336, 469, 473), (470, 337, 335, 474), (332, 334, 473, 467), (474, 335, 333, 468), (328, 330, 465, 475), (466, 331, 329, 476), (322, 328, 475, 477), (476, 329, 323, 478), (326, 324, 479, 471), (480, 325, 327, 472), (324, 322, 477, 479), (478, 323, 325, 480), (320, 318, 481, 435), (482, 319, 321, 436), (318, 316, 421, 481), (422, 317, 319, 482), (312, 314, 431, 483), (432, 315, 313, 484), (310, 312, 483, 407), (484, 313, 311, 408), (304, 296, 485, 487), (486, 297, 305, 488), (302, 304, 487, 489), (488, 305, 303, 490), (300, 302, 489, 491), (490, 303, 301, 492), (296, 300, 491, 485), (492, 301, 297, 486), (485, 491, 495, 493), (496, 492, 486, 494), (491, 489, 497, 495), (498, 490, 492, 496), (489, 487, 499, 497), (500, 488, 490, 498), (487, 485, 493, 499), (494, 486, 488, 500), (493, 495, 497, 499), (498, 496, 494, 500), (172, 170, 501, 503), (502, 171, 173, 504), (176, 174, 505, 507), (506, 175, 177, 508), (170, 176, 507, 501), (508, 177, 171, 502), (503, 501, 509, 511), (510, 502, 504, 512), (507, 505, 513, 515), (514, 506, 508, 516), (501, 507, 515, 509), (516, 508, 502, 510), (511, 509, 519, 517), (520, 510, 512, 518), (515, 513, 521, 523), (522, 514, 516, 524), (509, 515, 523, 519), (524, 516, 510, 520), (517, 519, 525, 527), (526, 520, 518, 528), (523, 521, 529, 531), (530, 522, 524, 532), (519, 523, 531, 525), (532, 524, 520, 526), (527, 525, 535, 533), (536, 526, 528, 534), (531, 529, 537, 539), (538, 530, 532, 540), (529, 527, 533, 537), (534, 528, 530, 538), (525, 531, 539, 535), (540, 532, 526, 536), (543, 541, 549), (550, 542, 544), (547, 545, 549), (550, 546, 548), (545, 543, 549), (550, 544, 546), (541, 547, 549), (550, 548, 542), (535, 551, 553, 533), (554, 552, 536, 534), (551, 541, 543, 553), (544, 542, 552, 554), (537, 555, 557, 539), (558, 556, 538, 540), (555, 545, 547, 557), (548, 546, 556, 558), (533, 553, 555, 537), (556, 554, 534, 538), (553, 543, 545, 555), (546, 544, 554, 556), (539, 557, 551, 535), (552, 558, 540, 536), (557, 547, 541, 551), (542, 548, 558, 552), (44, 559, 561, 48), (562, 560, 45, 49), (559, 50, 52, 561), (53, 51, 560, 562), (48, 561, 563, 46), (564, 562, 49, 47), (561, 52, 54, 563), (55, 53, 562, 564), (42, 565, 559, 44), (560, 566, 43, 45), (565, 56, 50, 559), (51, 57, 566, 560), (40, 567, 565, 42), (566, 568, 41, 43), (567, 58, 56, 565), (57, 59, 568, 566), (58, 567, 571, 94), (572, 568, 59, 95), (567, 40, 100, 571), (101, 41, 568, 572), (98, 569, 571, 100), (572, 570, 99, 101), (569, 96, 94, 571), (95, 97, 570, 572), (96, 569, 573, 316), (574, 570, 97, 317), (569, 98, 380, 573), (381, 99, 570, 574), (46, 563, 575, 390), (576, 564, 47, 391), (563, 54, 310, 575), (311, 55, 564, 576), (390, 575, 577, 405), (578, 576, 391, 406), (575, 310, 407, 577), (408, 311, 576, 578), (316, 573, 579, 421), (580, 574, 317, 422), (573, 380, 423, 579), (424, 381, 574, 580), (120, 114, 581, 583), (582, 115, 121, 584), (86, 120, 583, 585), (584, 121, 87, 586), (114, 92, 587, 581), (588, 93, 115, 582), (92, 38, 589, 587), (590, 39, 93, 588), (62, 86, 585, 591), (586, 87, 63, 592), (60, 62, 591, 593), (592, 63, 61, 594), (4, 60, 593, 595), (594, 61, 5, 596), (38, 4, 595, 589), (596, 5, 39, 590), (587, 585, 583, 581), (584, 586, 588, 582), (589, 591, 585, 587), (586, 592, 590, 588), (589, 595, 593, 591), (594, 596, 590, 592), (174, 102, 601, 599), (602, 103, 175, 600), (112, 172, 597, 603), (598, 173, 113, 604), (34, 112, 603, 605), (604, 113, 35, 606), (102, 32, 607, 601), (608, 33, 103, 602), (10, 34, 605, 609), (606, 35, 11, 610), (32, 30, 611, 607), (612, 31, 33, 608), (30, 10, 609, 611), (610, 11, 31, 612), (601, 603, 597, 599), (598, 604, 602, 600), (607, 605, 603, 601), (604, 606, 608, 602), (611, 609, 605, 607), (606, 610, 612, 608), (597, 172, 613, 615), (614, 173, 598, 616), (599, 597, 615, 617), (616, 598, 600, 618), (174, 599, 617, 619), (618, 600, 175, 620), (527, 529, 623, 621), (624, 530, 528, 622), (529, 521, 625, 623), (626, 522, 530, 624), (517, 527, 621, 627), (622, 528, 518, 628), (521, 513, 629, 625), (630, 514, 522, 626), (511, 517, 627, 631), (628, 518, 512, 632), (513, 505, 633, 629), (634, 506, 514, 630), (503, 511, 631, 635), (632, 512, 504, 636), (505, 174, 619, 633), (620, 175, 506, 634), (172, 503, 635, 613), (636, 504, 173, 614), (613, 619, 617, 615), (618, 620, 614, 616), (625, 627, 621, 623), (622, 628, 626, 624), (629, 631, 627, 625), (628, 632, 630, 626), (633, 635, 631, 629), (632, 636, 634, 630), (619, 613, 635, 633), (636, 614, 620, 634), (445, 447, 639, 637), (640, 448, 446, 638), (447, 358, 641, 639), (642, 359, 448, 640), (443, 445, 637, 643), (638, 446, 444, 644), (362, 443, 643, 645), (644, 444, 363, 646), (214, 362, 645, 647), (646, 363, 215, 648), (358, 220, 649, 641), (650, 221, 359, 642), (216, 214, 647, 651), (648, 215, 217, 652), (222, 218, 653, 655), (654, 219, 223, 656), (220, 222, 655, 649), (656, 223, 221, 650), (218, 216, 651, 653), (652, 217, 219, 654), (641, 657, 637, 639), (638, 658, 642, 640), (657, 645, 643, 637), (644, 646, 658, 638), (659, 647, 645, 657), (646, 648, 660, 658), (649, 659, 657, 641), (658, 660, 650, 642), (653, 659, 649, 655), (650, 660, 654, 656), (659, 653, 651, 647), (652, 654, 660, 648), (30, 24, 661, 663), (662, 25, 31, 664), (10, 30, 663, 665), (664, 31, 11, 666), (24, 8, 667, 661), (668, 9, 25, 662), (8, 10, 665, 667), (666, 11, 9, 668), (667, 665, 663, 661), (664, 666, 668, 662)])
_uv = me_cube.uv_layers.new(name='UVTex')
_uv.uv.foreach_set('vector', [0.5644, 0.7456, 0.5002, 0.7456, 0.5002, 0.6708, 0.5644, 0.6708, 0.5002, 0.6708, 0.5002, 0.7456, 0.5644, 0.7456, 0.5644, 0.6708, 0.5644, 0.7456, 0.5644, 0.6708, 0.6246, 0.6563, 0.6246, 0.7601, 0.6246, 0.6563, 0.5644, 0.6708, 0.5644, 0.7456, 0.6246, 0.7601, 0.5644, 0.7456, 0.6246, 0.7601, 0.6327, 0.7902, 0.5678, 0.7921, 0.6327, 0.7902, 0.6246, 0.7601, 0.5644, 0.7456, 0.5678, 0.7921, 0.5002, 0.7456, 0.5644, 0.7456, 0.5678, 0.7921, 0.4973, 0.7725, 0.5678, 0.7921, 0.5644, 0.7456, 0.5002, 0.7456, 0.4973, 0.7725, 0.5678, 0.803, 0.5678, 0.7921, 0.6327, 0.7902, 0.6327, 0.8011, 0.6327, 0.7902, 0.5678, 0.7921, 0.5678, 0.803, 0.6327, 0.8011, 0.5678, 0.7921, 0.5678, 0.803, 0.4973, 0.7834, 0.4973, 0.7725, 0.4973, 0.7834, 0.5678, 0.803, 0.5678, 0.7921, 0.4973, 0.7725, 0.6327, 0.7902, 0.6246, 0.7601, 0.7086, 0.7607, 0.6996, 0.7907, 0.7086, 0.7607, 0.6246, 0.7601, 0.6327, 0.7902, 0.6996, 0.7907, 0.6327, 0.8011, 0.6327, 0.7902, 0.6996, 0.7907, 0.6996, 0.8016, 0.6996, 0.7907, 0.6327, 0.7902, 0.6327, 0.8011, 0.6996, 0.8016, 0.6246, 0.6563, 0.5644, 0.6708, 0.5679, 0.632, 0.6332, 0.632, 0.5679, 0.632, 0.5644, 0.6708, 0.6246, 0.6563, 0.6332, 0.632, 0.5644, 0.6708, 0.5002, 0.6708, 0.4969, 0.632, 0.5679, 0.632, 0.4969, 0.632, 0.5002, 0.6708, 0.5644, 0.6708, 0.5679, 0.632, 0.7086, 0.6568, 0.7001, 0.6325, 0.7487, 0.6637, 0.7487, 0.6827, 0.7487, 0.6637, 0.7001, 0.6325, 0.7086, 0.6568, 0.7487, 0.6827, 0.7086, 0.7607, 0.7086, 0.6568, 0.7487, 0.6827, 0.7487, 0.7278, 0.7487, 0.6827, 0.7086, 0.6568, 0.7086, 0.7607, 0.7487, 0.7278, 0.6996, 0.8016, 0.6996, 0.7907, 0.7485, 0.7499, 0.7398, 0.7778, 0.7485, 0.7499, 0.6996, 0.7907, 0.6996, 0.8016, 0.7398, 0.7778, 0.6996, 0.7907, 0.7086, 0.7607, 0.7487, 0.7278, 0.7485, 0.7499, 0.7487, 0.7278, 0.7086, 0.7607, 0.6996, 0.7907, 0.7485, 0.7499, 0.4973, 0.7725, 0.4973, 0.7834, 0.3923, 0.7634, 0.3923, 0.7525, 0.3923, 0.7634, 0.4973, 0.7834, 0.4973, 0.7725, 0.3923, 0.7525, 0.5002, 0.7456, 0.4973, 0.7725, 0.3923, 0.7525, 0.392, 0.7367, 0.3923, 0.7525, 0.4973, 0.7725, 0.5002, 0.7456, 0.392, 0.7367, 0.5002, 0.6708, 0.5002, 0.7456, 0.392, 0.7367, 0.392, 0.6796, 0.392, 0.7367, 0.5002, 0.7456, 0.5002, 0.6708, 0.392, 0.6796, 0.392, 0.6796, 0.392, 0.7367, 0.3435, 0.7285, 0.3434, 0.6916, 0.3435, 0.7285, 0.392, 0.7367, 0.392, 0.6796, 0.3434, 0.6916, 0.392, 0.7367, 0.3923, 0.7525, 0.3628, 0.7484, 0.3435, 0.7285, 0.3628, 0.7484, 0.3923, 0.7525, 0.392, 0.7367, 0.3435, 0.7285, 0.3923, 0.7525, 0.3923, 0.7634, 0.3628, 0.7484, 0.3628, 0.7484, 0.3628, 0.7484, 0.3923, 0.7634, 0.3923, 0.7525, 0.3628, 0.7484, 0.3921, 0.6555, 0.392, 0.6796, 0.3434, 0.6916, 0.3434, 0.657, 0.3434, 0.6916, 0.392, 0.6796, 0.3921, 0.6555, 0.3434, 0.657, 0.3435, 0.7285, 0.3435, 0.7285, 0.3628, 0.7484, 0.3628, 0.7484, 0.3628, 0.7484, 0.3435, 0.7285, 0.3435, 0.7285, 0.3628, 0.7484, 0.3921, 0.6555, 0.3434, 0.657, 0.3543, 0.6544, 0.3701, 0.6372, 0.3543, 0.6544, 0.3434, 0.657, 0.3921, 0.6555, 0.3701, 0.6372, 0.7487, 0.6637, 0.7001, 0.6325, 0.7028, 0.6107, 0.7486, 0.631, 0.7028, 0.6107, 0.7001, 0.6325, 0.7487, 0.6637, 0.7486, 0.631, 0.5679, 0.632, 0.4969, 0.632, 0.4967, 0.6137, 0.5677, 0.6004, 0.4967, 0.6137, 0.4969, 0.632, 0.5679, 0.632, 0.5677, 0.6004, 0.6332, 0.632, 0.5679, 0.632, 0.5677, 0.6004, 0.5956, 0.6032, 0.5677, 0.6004, 0.5679, 0.632, 0.6332, 0.632, 0.5956, 0.6032, 0.3701, 0.6372, 0.3701, 0.6372, 0.3543, 0.6544, 0.3543, 0.6544, 0.3543, 0.6544, 0.3701, 0.6372, 0.3701, 0.6372, 0.3543, 0.6544, 0.7028, 0.6107, 0.7028, 0.6107, 0.7399, 0.6138, 0.7486, 0.631, 0.7399, 0.6138, 0.7028, 0.6107, 0.7028, 0.6107, 0.7486, 0.631, 0.5702, 0.6047, 0.5677, 0.6004, 0.4967, 0.6137, 0.4967, 0.6137, 0.4967, 0.6137, 0.5677, 0.6004, 0.5702, 0.6047, 0.4967, 0.6137, 0.5677, 0.6004, 0.5702, 0.6047, 0.5956, 0.6032, 0.5956, 0.6032, 0.5956, 0.6032, 0.5702, 0.6047, 0.5677, 0.6004, 0.5956, 0.6032, 0.4967, 0.6137, 0.4967, 0.6137, 0.4676, 0.553, 0.4676, 0.553, 0.4676, 0.553, 0.4967, 0.6137, 0.4967, 0.6137, 0.4676, 0.553, 0.3701, 0.6372, 0.3701, 0.6372, 0.3857, 0.5682, 0.3857, 0.5682, 0.3857, 0.5682, 0.3701, 0.6372, 0.3701, 0.6372, 0.3857, 0.5682, 0.3701, 0.6372, 0.4967, 0.6137, 0.4676, 0.553, 0.3857, 0.5682, 0.4676, 0.553, 0.4967, 0.6137, 0.3701, 0.6372, 0.3857, 0.5682, 0.3857, 0.5682, 0.4676, 0.553, 0.4629, 0.5185, 0.3857, 0.5137, 0.4629, 0.5185, 0.4676, 0.553, 0.3857, 0.5682, 0.3857, 0.5137, 0.4676, 0.553, 0.3857, 0.5682, 0.3857, 0.5137, 0.4629, 0.5185, 0.3857, 0.5137, 0.3857, 0.5682, 0.4676, 0.553, 0.4629, 0.5185, 0.4676, 0.553, 0.4676, 0.553, 0.4629, 0.5185, 0.4629, 0.5185, 0.4629, 0.5185, 0.4676, 0.553, 0.4676, 0.553, 0.4629, 0.5185, 0.4629, 0.5185, 0.4629, 0.5185, 0.3857, 0.5137, 0.3857, 0.5137, 0.3857, 0.5137, 0.4629, 0.5185, 0.4629, 0.5185, 0.3857, 0.5137, 0.3857, 0.5137, 0.3857, 0.5682, 0.3495, 0.5635, 0.3417, 0.509, 0.3495, 0.5635, 0.3857, 0.5682, 0.3857, 0.5137, 0.3417, 0.509, 0.3857, 0.5682, 0.3857, 0.5137, 0.3417, 0.509, 0.3495, 0.5635, 0.3417, 0.509, 0.3857, 0.5137, 0.3857, 0.5682, 0.3495, 0.5635, 0.3857, 0.5682, 0.3857, 0.5682, 0.3495, 0.5635, 0.3495, 0.5635, 0.3495, 0.5635, 0.3857, 0.5682, 0.3857, 0.5682, 0.3495, 0.5635, 0.3495, 0.5635, 0.3495, 0.5635, 0.3417, 0.509, 0.3417, 0.509, 0.3417, 0.509, 0.3495, 0.5635, 0.3495, 0.5635, 0.3417, 0.509, 0.3417, 0.509, 0.3857, 0.5137, 0.3917, 0.4232, 0.3682, 0.4207, 0.3917, 0.4232, 0.3857, 0.5137, 0.3417, 0.509, 0.3682, 0.4207, 0.3417, 0.509, 0.3417, 0.509, 0.3682, 0.4207, 0.3682, 0.4207, 0.3682, 0.4207, 0.3417, 0.509, 0.3417, 0.509, 0.3682, 0.4207, 0.3857, 0.5137, 0.3417, 0.509, 0.3682, 0.4207, 0.3917, 0.4232, 0.3682, 0.4207, 0.3417, 0.509, 0.3857, 0.5137, 0.3917, 0.4232, 0.3857, 0.5137, 0.3857, 0.5137, 0.3917, 0.4232, 0.3917, 0.4232, 0.3917, 0.4232, 0.3857, 0.5137, 0.3857, 0.5137, 0.3917, 0.4232, 0.3917, 0.4232, 0.3917, 0.4232, 0.3926, 0.412, 0.3926, 0.412, 0.3926, 0.412, 0.3917, 0.4232, 0.3917, 0.4232, 0.3926, 0.412, 0.3917, 0.4232, 0.3682, 0.4207, 0.3691, 0.4095, 0.3926, 0.412, 0.3691, 0.4095, 0.3682, 0.4207, 0.3917, 0.4232, 0.3926, 0.412, 0.3682, 0.4207, 0.3682, 0.4207, 0.3691, 0.4095, 0.3691, 0.4095, 0.3691, 0.4095, 0.3682, 0.4207, 0.3682, 0.4207, 0.3691, 0.4095, 0.3682, 0.4207, 0.3917, 0.4232, 0.3926, 0.412, 0.3691, 0.4095, 0.3926, 0.412, 0.3917, 0.4232, 0.3682, 0.4207, 0.3691, 0.4095, 0.3691, 0.4095, 0.3926, 0.412, 0.4307, 0.3827, 0.3804, 0.3773, 0.4307, 0.3827, 0.3926, 0.412, 0.3691, 0.4095, 0.3804, 0.3773, 0.3691, 0.4095, 0.3691, 0.4095, 0.3804, 0.3773, 0.3804, 0.3773, 0.3804, 0.3773, 0.3691, 0.4095, 0.3691, 0.4095, 0.3804, 0.3773, 0.3926, 0.412, 0.3691, 0.4095, 0.3804, 0.3773, 0.4307, 0.3827, 0.3804, 0.3773, 0.3691, 0.4095, 0.3926, 0.412, 0.4307, 0.3827, 0.3926, 0.412, 0.3926, 0.412, 0.4307, 0.3827, 0.4307, 0.3827, 0.4307, 0.3827, 0.3926, 0.412, 0.3926, 0.412, 0.4307, 0.3827, 0.4307, 0.3827, 0.4307, 0.3827, 0.4339, 0.356, 0.4339, 0.356, 0.4339, 0.356, 0.4307, 0.3827, 0.4307, 0.3827, 0.4339, 0.356, 0.4307, 0.3827, 0.3804, 0.3773, 0.3915, 0.3515, 0.4339, 0.356, 0.3915, 0.3515, 0.3804, 0.3773, 0.4307, 0.3827, 0.4339, 0.356, 0.3804, 0.3773, 0.3804, 0.3773, 0.3915, 0.3515, 0.3915, 0.3515, 0.3915, 0.3515, 0.3804, 0.3773, 0.3804, 0.3773, 0.3915, 0.3515, 0.4339, 0.356, 0.4339, 0.356, 0.3915, 0.3515, 0.3915, 0.3515, 0.3915, 0.3515, 0.4339, 0.356, 0.4339, 0.356, 0.3915, 0.3515, 0.5956, 0.6032, 0.5956, 0.6032, 0.6252, 0.5612, 0.6252, 0.5612, 0.6252, 0.5612, 0.5956, 0.6032, 0.5956, 0.6032, 0.6252, 0.5612, 0.7028, 0.6107, 0.7028, 0.6107, 0.6831, 0.5543, 0.6831, 0.5543, 0.6831, 0.5543, 0.7028, 0.6107, 0.7028, 0.6107, 0.6831, 0.5543, 0.5956, 0.6032, 0.7028, 0.6107, 0.6831, 0.5543, 0.6252, 0.5612, 0.6831, 0.5543, 0.7028, 0.6107, 0.5956, 0.6032, 0.6252, 0.5612, 0.8761, 0.7003, 0.8762, 0.6835, 0.8878, 0.6631, 0.8995, 0.6638, 0.8878, 0.6631, 0.8762, 0.6835, 0.8761, 0.7003, 0.8995, 0.6638, 0.8761, 0.7003, 0.8761, 0.7003, 0.8995, 0.6638, 0.8995, 0.6638, 0.8995, 0.6638, 0.8761, 0.7003, 0.8761, 0.7003, 0.8995, 0.6638, 0.8762, 0.6835, 0.8762, 0.6494, 0.8878, 0.6455, 0.8878, 0.6631, 0.8878, 0.6455, 0.8762, 0.6494, 0.8762, 0.6835, 0.8878, 0.6631, 0.8762, 0.6494, 0.8763, 0.635, 0.8878, 0.6381, 0.8878, 0.6455, 0.8878, 0.6381, 0.8763, 0.635, 0.8762, 0.6494, 0.8878, 0.6455, 0.8763, 0.635, 0.8761, 0.6101, 0.8995, 0.6096, 0.8878, 0.6381, 0.8995, 0.6096, 0.8761, 0.6101, 0.8763, 0.635, 0.8878, 0.6381, 0.8761, 0.6101, 0.8761, 0.6101, 0.8995, 0.6096, 0.8995, 0.6096, 0.8995, 0.6096, 0.8761, 0.6101, 0.8761, 0.6101, 0.8995, 0.6096, 0.8995, 0.6096, 0.8995, 0.6096, 0.9121, 0.6198, 0.9121, 0.6198, 0.9121, 0.6198, 0.8995, 0.6096, 0.8995, 0.6096, 0.9121, 0.6198, 0.8878, 0.6381, 0.8995, 0.6096, 0.9121, 0.6198, 0.9195, 0.6311, 0.9121, 0.6198, 0.8995, 0.6096, 0.8878, 0.6381, 0.9195, 0.6311, 0.8878, 0.6455, 0.8878, 0.6381, 0.9195, 0.6311, 0.9251, 0.6379, 0.9195, 0.6311, 0.8878, 0.6381, 0.8878, 0.6455, 0.9251, 0.6379, 0.8878, 0.6631, 0.8878, 0.6455, 0.9251, 0.6379, 0.9257, 0.6433, 0.9251, 0.6379, 0.8878, 0.6455, 0.8878, 0.6631, 0.9257, 0.6433, 0.8995, 0.6638, 0.8995, 0.6638, 0.9273, 0.6474, 0.9273, 0.6474, 0.9273, 0.6474, 0.8995, 0.6638, 0.8995, 0.6638, 0.9273, 0.6474, 0.8995, 0.6638, 0.8878, 0.6631, 0.9257, 0.6433, 0.9273, 0.6474, 0.9257, 0.6433, 0.8878, 0.6631, 0.8995, 0.6638, 0.9273, 0.6474, 0.9195, 0.6311, 0.9195, 0.6311, 0.9121, 0.6198, 0.9121, 0.6198, 0.9121, 0.6198, 0.9195, 0.6311, 0.9195, 0.6311, 0.9121, 0.6198, 0.9251, 0.6379, 0.9251, 0.6379, 0.9195, 0.6311, 0.9195, 0.6311, 0.9195, 0.6311, 0.9251, 0.6379, 0.9251, 0.6379, 0.9195, 0.6311, 0.3543, 0.6544, 0.3434, 0.657, 0.3243, 0.6699, 0.3242, 0.6675, 0.3243, 0.6699, 0.3434, 0.657, 0.3543, 0.6544, 0.3242, 0.6675, 0.3543, 0.6544, 0.3543, 0.6544, 0.3242, 0.6675, 0.3247, 0.6675, 0.3242, 0.6675, 0.3543, 0.6544, 0.3543, 0.6544, 0.3247, 0.6675, 0.3435, 0.7285, 0.3435, 0.7285, 0.328, 0.7087, 0.3242, 0.6928, 0.328, 0.7087, 0.3435, 0.7285, 0.3435, 0.7285, 0.3242, 0.6928, 0.3434, 0.657, 0.3434, 0.6916, 0.3242, 0.681, 0.3243, 0.6699, 0.3242, 0.681, 0.3434, 0.6916, 0.3434, 0.657, 0.3243, 0.6699, 0.3434, 0.6916, 0.3435, 0.7285, 0.3242, 0.6928, 0.3242, 0.681, 0.3242, 0.6928, 0.3435, 0.7285, 0.3434, 0.6916, 0.3242, 0.681, 0.3242, 0.681, 0.3242, 0.6928, 0.307, 0.6627, 0.3214, 0.6351, 0.307, 0.6627, 0.3242, 0.6928, 0.3242, 0.681, 0.3214, 0.6351, 0.3243, 0.6699, 0.3242, 0.681, 0.3214, 0.6351, 0.316, 0.5883, 0.3214, 0.6351, 0.3242, 0.681, 0.3243, 0.6699, 0.316, 0.5883, 0.3242, 0.6928, 0.328, 0.7087, 0.3091, 0.6631, 0.307, 0.6627, 0.3091, 0.6631, 0.328, 0.7087, 0.3242, 0.6928, 0.307, 0.6627, 0.3278, 0.6675, 0.3247, 0.6675, 0.3185, 0.5806, 0.3177, 0.5886, 0.3185, 0.5806, 0.3247, 0.6675, 0.3278, 0.6675, 0.3177, 0.5886, 0.3247, 0.6675, 0.3242, 0.6675, 0.3169, 0.5804, 0.3185, 0.5806, 0.3169, 0.5804, 0.3242, 0.6675, 0.3247, 0.6675, 0.3185, 0.5806, 0.3242, 0.6675, 0.3243, 0.6699, 0.316, 0.5883, 0.3169, 0.5804, 0.316, 0.5883, 0.3243, 0.6699, 0.3242, 0.6675, 0.3169, 0.5804, 0.3169, 0.5804, 0.316, 0.5883, 0.246, 0.5349, 0.2469, 0.527, 0.246, 0.5349, 0.316, 0.5883, 0.3169, 0.5804, 0.2469, 0.527, 0.3185, 0.5806, 0.3169, 0.5804, 0.2469, 0.527, 0.2485, 0.5273, 0.2469, 0.527, 0.3169, 0.5804, 0.3185, 0.5806, 0.2485, 0.5273, 0.307, 0.6627, 0.3091, 0.6631, 0.2391, 0.6097, 0.2371, 0.6094, 0.2391, 0.6097, 0.3091, 0.6631, 0.307, 0.6627, 0.2371, 0.6094, 0.316, 0.5883, 0.3214, 0.6351, 0.2416, 0.571, 0.246, 0.5349, 0.2416, 0.571, 0.3214, 0.6351, 0.316, 0.5883, 0.246, 0.5349, 0.3214, 0.6351, 0.307, 0.6627, 0.2371, 0.6094, 0.2416, 0.571, 0.2371, 0.6094, 0.307, 0.6627, 0.3214, 0.6351, 0.2416, 0.571, 0.2416, 0.571, 0.2371, 0.6094, 0.144, 0.595, 0.1486, 0.5567, 0.144, 0.595, 0.2371, 0.6094, 0.2416, 0.571, 0.1486, 0.5567, 0.246, 0.5349, 0.2416, 0.571, 0.1486, 0.5567, 0.153, 0.5206, 0.1486, 0.5567, 0.2416, 0.571, 0.246, 0.5349, 0.153, 0.5206, 0.2371, 0.6094, 0.2391, 0.6097, 0.1461, 0.5954, 0.144, 0.595, 0.1461, 0.5954, 0.2391, 0.6097, 0.2371, 0.6094, 0.144, 0.595, 0.2485, 0.5273, 0.2469, 0.527, 0.1539, 0.5127, 0.1555, 0.5129, 0.1539, 0.5127, 0.2469, 0.527, 0.2485, 0.5273, 0.1555, 0.5129, 0.2469, 0.527, 0.246, 0.5349, 0.153, 0.5206, 0.1539, 0.5127, 0.153, 0.5206, 0.246, 0.5349, 0.2469, 0.527, 0.1539, 0.5127, 0.1539, 0.5127, 0.153, 0.5206, 0.09003, 0.5468, 0.08952, 0.545, 0.09003, 0.5468, 0.153, 0.5206, 0.1539, 0.5127, 0.08952, 0.545, 0.1555, 0.5129, 0.1539, 0.5127, 0.08952, 0.545, 0.0899, 0.5451, 0.08952, 0.545, 0.1539, 0.5127, 0.1555, 0.5129, 0.0899, 0.5451, 0.144, 0.595, 0.1461, 0.5954, 0.09512, 0.5634, 0.09464, 0.5633, 0.09512, 0.5634, 0.1461, 0.5954, 0.144, 0.595, 0.09464, 0.5633, 0.153, 0.5206, 0.1486, 0.5567, 0.09224, 0.5548, 0.09003, 0.5468, 0.09224, 0.5548, 0.1486, 0.5567, 0.153, 0.5206, 0.09003, 0.5468, 0.1486, 0.5567, 0.144, 0.595, 0.09464, 0.5633, 0.09224, 0.5548, 0.09464, 0.5633, 0.144, 0.595, 0.1486, 0.5567, 0.09224, 0.5548, 0.828, 0.6024, 0.8559, 0.6111, 0.8559, 0.6111, 0.828, 0.6024, 0.8559, 0.6111, 0.8559, 0.6111, 0.828, 0.6024, 0.828, 0.6024, 0.8559, 0.6111, 0.8761, 0.6101, 0.8761, 0.6101, 0.8559, 0.6111, 0.8761, 0.6101, 0.8761, 0.6101, 0.8559, 0.6111, 0.8559, 0.6111, 0.828, 0.6024, 0.8559, 0.6111, 0.8561, 0.6299, 0.8282, 0.6229, 0.8561, 0.6299, 0.8559, 0.6111, 0.828, 0.6024, 0.8282, 0.6229, 0.8559, 0.6111, 0.8761, 0.6101, 0.8763, 0.635, 0.8561, 0.6299, 0.8763, 0.635, 0.8761, 0.6101, 0.8559, 0.6111, 0.8561, 0.6299, 0.8282, 0.6229, 0.8561, 0.6299, 0.8561, 0.6474, 0.8282, 0.6447, 0.8561, 0.6474, 0.8561, 0.6299, 0.8282, 0.6229, 0.8282, 0.6447, 0.8561, 0.6299, 0.8763, 0.635, 0.8762, 0.6494, 0.8561, 0.6474, 0.8762, 0.6494, 0.8763, 0.635, 0.8561, 0.6299, 0.8561, 0.6474, 0.8282, 0.6447, 0.8561, 0.6474, 0.8561, 0.6889, 0.8282, 0.6964, 0.8561, 0.6889, 0.8561, 0.6474, 0.8282, 0.6447, 0.8282, 0.6964, 0.8561, 0.6474, 0.8762, 0.6494, 0.8762, 0.6835, 0.8561, 0.6889, 0.8762, 0.6835, 0.8762, 0.6494, 0.8561, 0.6474, 0.8561, 0.6889, 0.8279, 0.7217, 0.8558, 0.7093, 0.8558, 0.7093, 0.8279, 0.7217, 0.8558, 0.7093, 0.8558, 0.7093, 0.8279, 0.7217, 0.8279, 0.7217, 0.8558, 0.7093, 0.8761, 0.7003, 0.8761, 0.7003, 0.8558, 0.7093, 0.8761, 0.7003, 0.8761, 0.7003, 0.8558, 0.7093, 0.8558, 0.7093, 0.8561, 0.6889, 0.8762, 0.6835, 0.8761, 0.7003, 0.8558, 0.7093, 0.8761, 0.7003, 0.8762, 0.6835, 0.8561, 0.6889, 0.8558, 0.7093, 0.8558, 0.7093, 0.8279, 0.7217, 0.8794, 0.7542, 0.8722, 0.7331, 0.8794, 0.7542, 0.8279, 0.7217, 0.8558, 0.7093, 0.8722, 0.7331, 0.8282, 0.6964, 0.8561, 0.6889, 0.8555, 0.7108, 0.8604, 0.7177, 0.8555, 0.7108, 0.8561, 0.6889, 0.8282, 0.6964, 0.8604, 0.7177, 0.8279, 0.7217, 0.8282, 0.6964, 0.8604, 0.7177, 0.8794, 0.7542, 0.8604, 0.7177, 0.8282, 0.6964, 0.8279, 0.7217, 0.8794, 0.7542, 0.8604, 0.7177, 0.8555, 0.7108, 0.8722, 0.7331, 0.8794, 0.7542, 0.8722, 0.7331, 0.8555, 0.7108, 0.8604, 0.7177, 0.8794, 0.7542, 0.8279, 0.7217, 0.8558, 0.7093, 0.8558, 0.7093, 0.8279, 0.7217, 0.8558, 0.7093, 0.8558, 0.7093, 0.8279, 0.7217, 0.8279, 0.7217, 0.8558, 0.7093, 0.8761, 0.7003, 0.8761, 0.7003, 0.8558, 0.7093, 0.8761, 0.7003, 0.8761, 0.7003, 0.8558, 0.7093, 0.8558, 0.7093, 0.8559, 0.6111, 0.828, 0.6024, 0.828, 0.6024, 0.8559, 0.6111, 0.828, 0.6024, 0.828, 0.6024, 0.8559, 0.6111, 0.8559, 0.6111, 0.8761, 0.6101, 0.8559, 0.6111, 0.8559, 0.6111, 0.8761, 0.6128, 0.8559, 0.6111, 0.8559, 0.6111, 0.8761, 0.6101, 0.8761, 0.6128, 0.09224, 0.5548, 0.09464, 0.5633, 0.09545, 0.5635, 0.09305, 0.5549, 0.09545, 0.5635, 0.09464, 0.5633, 0.09224, 0.5548, 0.09305, 0.5549, 0.09003, 0.5468, 0.09224, 0.5548, 0.09305, 0.5549, 0.09084, 0.5469, 0.09305, 0.5549, 0.09224, 0.5548, 0.09003, 0.5468, 0.09084, 0.5469, 0.09464, 0.5633, 0.09512, 0.5634, 0.09593, 0.5636, 0.09545, 0.5635, 0.09593, 0.5636, 0.09512, 0.5634, 0.09464, 0.5633, 0.09545, 0.5635, 0.09512, 0.5634, 0.1461, 0.5954, 0.1469, 0.5955, 0.09593, 0.5636, 0.1469, 0.5955, 0.1461, 0.5954, 0.09512, 0.5634, 0.09593, 0.5636, 0.1555, 0.5129, 0.0899, 0.5451, 0.09071, 0.5452, 0.1563, 0.5131, 0.09071, 0.5452, 0.0899, 0.5451, 0.1555, 0.5129, 0.1563, 0.5131, 0.0899, 0.5451, 0.08952, 0.545, 0.09033, 0.5452, 0.09071, 0.5452, 0.09033, 0.5452, 0.08952, 0.545, 0.0899, 0.5451, 0.09071, 0.5452, 0.08952, 0.545, 0.09003, 0.5468, 0.09084, 0.5469, 0.09033, 0.5452, 0.09084, 0.5469, 0.09003, 0.5468, 0.08952, 0.545, 0.09033, 0.5452, 0.2485, 0.5273, 0.1555, 0.5129, 0.1563, 0.5131, 0.2493, 0.5274, 0.1563, 0.5131, 0.1555, 0.5129, 0.2485, 0.5273, 0.2493, 0.5274, 0.1461, 0.5954, 0.2391, 0.6097, 0.2399, 0.6098, 0.1469, 0.5955, 0.2399, 0.6098, 0.2391, 0.6097, 0.1461, 0.5954, 0.1469, 0.5955, 0.2391, 0.6097, 0.3091, 0.6631, 0.3099, 0.6632, 0.2399, 0.6098, 0.3099, 0.6632, 0.3091, 0.6631, 0.2391, 0.6097, 0.2399, 0.6098, 0.3185, 0.5806, 0.2485, 0.5273, 0.2493, 0.5274, 0.3193, 0.5808, 0.2493, 0.5274, 0.2485, 0.5273, 0.3185, 0.5806, 0.3193, 0.5808, 0.3177, 0.5886, 0.3185, 0.5806, 0.3193, 0.5808, 0.3185, 0.5887, 0.3193, 0.5808, 0.3185, 0.5806, 0.3177, 0.5886, 0.3185, 0.5887, 0.3278, 0.6675, 0.3177, 0.5886, 0.3185, 0.5887, 0.3288, 0.6675, 0.3185, 0.5887, 0.3177, 0.5886, 0.3278, 0.6675, 0.3288, 0.6675, 0.3091, 0.6631, 0.328, 0.7087, 0.329, 0.7087, 0.3099, 0.6632, 0.329, 0.7087, 0.328, 0.7087, 0.3091, 0.6631, 0.3099, 0.6632, 0.328, 0.7087, 0.3435, 0.7285, 0.3435, 0.7285, 0.329, 0.7087, 0.3435, 0.7285, 0.3435, 0.7285, 0.328, 0.7087, 0.329, 0.7087, 0.3247, 0.6675, 0.3278, 0.6675, 0.3288, 0.6675, 0.3285, 0.6631, 0.3288, 0.6675, 0.3278, 0.6675, 0.3247, 0.6675, 0.3285, 0.6631, 0.3543, 0.6544, 0.3247, 0.6675, 0.3285, 0.6631, 0.3543, 0.6544, 0.3285, 0.6631, 0.3247, 0.6675, 0.3543, 0.6544, 0.3543, 0.6544, 0.8995, 0.6638, 0.9273, 0.6474, 0.9273, 0.6474, 0.8995, 0.6638, 0.9273, 0.6474, 0.9273, 0.6474, 0.8995, 0.6638, 0.8995, 0.6638, 0.9251, 0.6379, 0.9195, 0.6311, 0.9195, 0.6311, 0.9251, 0.6379, 0.9195, 0.6311, 0.9195, 0.6311, 0.9251, 0.6379, 0.9251, 0.6379, 0.9121, 0.6198, 0.8995, 0.6096, 0.8995, 0.6087, 0.9121, 0.6163, 0.8995, 0.6087, 0.8995, 0.6096, 0.9121, 0.6198, 0.9121, 0.6163, 0.9195, 0.6311, 0.9121, 0.6198, 0.9121, 0.6163, 0.9195, 0.6311, 0.9121, 0.6163, 0.9121, 0.6198, 0.9195, 0.6311, 0.9195, 0.6311, 0.8995, 0.6096, 0.8761, 0.6101, 0.8761, 0.6128, 0.8995, 0.6087, 0.8761, 0.6128, 0.8761, 0.6101, 0.8995, 0.6096, 0.8995, 0.6087, 0.8761, 0.7003, 0.8995, 0.6638, 0.8995, 0.6638, 0.8761, 0.7003, 0.8995, 0.6638, 0.8995, 0.6638, 0.8761, 0.7003, 0.8761, 0.7003, 0.4339, 0.356, 0.3915, 0.3515, 0.3915, 0.3515, 0.3915, 0.3515, 0.3915, 0.3515, 0.4339, 0.356, 0.3915, 0.3515, 0.3804, 0.3773, 0.3804, 0.3773, 0.3804, 0.3773, 0.3804, 0.3773, 0.3915, 0.3515, 0.4307, 0.3827, 0.4339, 0.356, 0.4339, 0.356, 0.4339, 0.356, 0.4339, 0.356, 0.4307, 0.3827, 0.3804, 0.3773, 0.4307, 0.3827, 0.4307, 0.3827, 0.4307, 0.3827, 0.4307, 0.3827, 0.3804, 0.3773, 0.7028, 0.6107, 0.5956, 0.6032, 0.5956, 0.6032, 0.7028, 0.6107, 0.5956, 0.6032, 0.5956, 0.6032, 0.7028, 0.6107, 0.7028, 0.6107, 0.5956, 0.6032, 0.5702, 0.6047, 0.5702, 0.6047, 0.5956, 0.6032, 0.5702, 0.6047, 0.5702, 0.6047, 0.5956, 0.6032, 0.5956, 0.6032, 0.5702, 0.6047, 0.4967, 0.6137, 0.4967, 0.6137, 0.5702, 0.6047, 0.4967, 0.6137, 0.4967, 0.6137, 0.5702, 0.6047, 0.5702, 0.6047, 0.7399, 0.6138, 0.7028, 0.6107, 0.7028, 0.6107, 0.7399, 0.6138, 0.7028, 0.6107, 0.7028, 0.6107, 0.7399, 0.6138, 0.7399, 0.6138, 0.4967, 0.6137, 0.3701, 0.6372, 0.3701, 0.6372, 0.4967, 0.6137, 0.3701, 0.6372, 0.3701, 0.6372, 0.4967, 0.6137, 0.4967, 0.6137, 0.3701, 0.6372, 0.3543, 0.6544, 0.3543, 0.6544, 0.3701, 0.6372, 0.3543, 0.6544, 0.3543, 0.6544, 0.3701, 0.6372, 0.3701, 0.6372, 0.3435, 0.7285, 0.3628, 0.7484, 0.3628, 0.7484, 0.3435, 0.7285, 0.3628, 0.7484, 0.3628, 0.7484, 0.3435, 0.7285, 0.3435, 0.7285, 0.3628, 0.7484, 0.3923, 0.7634, 0.3923, 0.7647, 0.3628, 0.7484, 0.3923, 0.7647, 0.3923, 0.7634, 0.3628, 0.7484, 0.3628, 0.7484, 0.3923, 0.7634, 0.4973, 0.7834, 0.4973, 0.7848, 0.3923, 0.7647, 0.4973, 0.7848, 0.4973, 0.7834, 0.3923, 0.7634, 0.3923, 0.7647, 0.6996, 0.8016, 0.7398, 0.7778, 0.7397, 0.7816, 0.6996, 0.8029, 0.7397, 0.7816, 0.7398, 0.7778, 0.6996, 0.8016, 0.6996, 0.8029, 0.6327, 0.8011, 0.6996, 0.8016, 0.6996, 0.8029, 0.6327, 0.8025, 0.6996, 0.8029, 0.6996, 0.8016, 0.6327, 0.8011, 0.6327, 0.8025, 0.4973, 0.7834, 0.5678, 0.803, 0.5678, 0.8043, 0.4973, 0.7848, 0.5678, 0.8043, 0.5678, 0.803, 0.4973, 0.7834, 0.4973, 0.7848, 0.5678, 0.803, 0.6327, 0.8011, 0.6327, 0.8025, 0.5678, 0.8043, 0.6327, 0.8025, 0.6327, 0.8011, 0.5678, 0.803, 0.5678, 0.8043, 0.5678, 0.8043, 0.6327, 0.8025, 0.6326, 0.8032, 0.5677, 0.8051, 0.6326, 0.8032, 0.6327, 0.8025, 0.5678, 0.8043, 0.5677, 0.8051, 0.4973, 0.7848, 0.5678, 0.8043, 0.5677, 0.8051, 0.4971, 0.7855, 0.5677, 0.8051, 0.5678, 0.8043, 0.4973, 0.7848, 0.4971, 0.7855, 0.6327, 0.8025, 0.6996, 0.8029, 0.6995, 0.8037, 0.6326, 0.8032, 0.6995, 0.8037, 0.6996, 0.8029, 0.6327, 0.8025, 0.6326, 0.8032, 0.6996, 0.8029, 0.7397, 0.7816, 0.7396, 0.7857, 0.6995, 0.8037, 0.7396, 0.7857, 0.7397, 0.7816, 0.6996, 0.8029, 0.6995, 0.8037, 0.3923, 0.7647, 0.4973, 0.7848, 0.4971, 0.7855, 0.3922, 0.7655, 0.4971, 0.7855, 0.4973, 0.7848, 0.3923, 0.7647, 0.3922, 0.7655, 0.3628, 0.7484, 0.3923, 0.7647, 0.3922, 0.7655, 0.3626, 0.7487, 0.3922, 0.7655, 0.3923, 0.7647, 0.3628, 0.7484, 0.3626, 0.7487, 0.3435, 0.7285, 0.3628, 0.7484, 0.3626, 0.7487, 0.3433, 0.7288, 0.3626, 0.7487, 0.3628, 0.7484, 0.3435, 0.7285, 0.3433, 0.7288, 0.3701, 0.6372, 0.3543, 0.6544, 0.3542, 0.6547, 0.37, 0.6375, 0.3542, 0.6547, 0.3543, 0.6544, 0.3701, 0.6372, 0.37, 0.6375, 0.4967, 0.6137, 0.3701, 0.6372, 0.37, 0.6375, 0.4965, 0.614, 0.37, 0.6375, 0.3701, 0.6372, 0.4967, 0.6137, 0.4965, 0.614, 0.7399, 0.6138, 0.7028, 0.6107, 0.7027, 0.6111, 0.7397, 0.6141, 0.7027, 0.6111, 0.7028, 0.6107, 0.7399, 0.6138, 0.7397, 0.6141, 0.5702, 0.6047, 0.4967, 0.6137, 0.4965, 0.614, 0.5701, 0.6051, 0.4965, 0.614, 0.4967, 0.6137, 0.5702, 0.6047, 0.5701, 0.6051, 0.5956, 0.6032, 0.5702, 0.6047, 0.5701, 0.6051, 0.5955, 0.6036, 0.5701, 0.6051, 0.5702, 0.6047, 0.5956, 0.6032, 0.5955, 0.6036, 0.7028, 0.6107, 0.5956, 0.6032, 0.5955, 0.6036, 0.7027, 0.6111, 0.5955, 0.6036, 0.5956, 0.6032, 0.7028, 0.6107, 0.7027, 0.6111, 0.8761, 0.7003, 0.8995, 0.6638, 0.8994, 0.6641, 0.876, 0.7006, 0.8994, 0.6641, 0.8995, 0.6638, 0.8761, 0.7003, 0.876, 0.7006, 0.8995, 0.6087, 0.8761, 0.6128, 0.876, 0.6131, 0.8994, 0.609, 0.876, 0.6131, 0.8761, 0.6128, 0.8995, 0.6087, 0.8994, 0.609, 0.9195, 0.6311, 0.9121, 0.6163, 0.912, 0.6166, 0.9194, 0.6314, 0.912, 0.6166, 0.9121, 0.6163, 0.9195, 0.6311, 0.9194, 0.6314, 0.9121, 0.6163, 0.8995, 0.6087, 0.8994, 0.609, 0.912, 0.6166, 0.8994, 0.609, 0.8995, 0.6087, 0.9121, 0.6163, 0.912, 0.6166, 0.9251, 0.6379, 0.9195, 0.6311, 0.9194, 0.6314, 0.9251, 0.6382, 0.9194, 0.6314, 0.9195, 0.6311, 0.9251, 0.6379, 0.9251, 0.6382, 0.8995, 0.6638, 0.9273, 0.6474, 0.9272, 0.6477, 0.8994, 0.6641, 0.9272, 0.6477, 0.9273, 0.6474, 0.8995, 0.6638, 0.8994, 0.6641, 0.3543, 0.6544, 0.3285, 0.6631, 0.3284, 0.6635, 0.3542, 0.6547, 0.3284, 0.6635, 0.3285, 0.6631, 0.3543, 0.6544, 0.3542, 0.6547, 0.3285, 0.6631, 0.3288, 0.6675, 0.3336, 0.6443, 0.3284, 0.6635, 0.3336, 0.6443, 0.3288, 0.6675, 0.3285, 0.6631, 0.3284, 0.6635, 0.329, 0.7087, 0.3435, 0.7285, 0.3433, 0.7288, 0.3293, 0.709, 0.3433, 0.7288, 0.3435, 0.7285, 0.329, 0.7087, 0.3293, 0.709, 0.3099, 0.6632, 0.329, 0.7087, 0.3293, 0.709, 0.3101, 0.6635, 0.3293, 0.709, 0.329, 0.7087, 0.3099, 0.6632, 0.3101, 0.6635, 0.3288, 0.6675, 0.3185, 0.5887, 0.3187, 0.589, 0.3336, 0.6443, 0.3187, 0.589, 0.3185, 0.5887, 0.3288, 0.6675, 0.3336, 0.6443, 0.3185, 0.5887, 0.3193, 0.5808, 0.3195, 0.5811, 0.3187, 0.589, 0.3195, 0.5811, 0.3193, 0.5808, 0.3185, 0.5887, 0.3187, 0.589, 0.3193, 0.5808, 0.2493, 0.5274, 0.2495, 0.5277, 0.3195, 0.5811, 0.2495, 0.5277, 0.2493, 0.5274, 0.3193, 0.5808, 0.3195, 0.5811, 0.2399, 0.6098, 0.3099, 0.6632, 0.3101, 0.6635, 0.2401, 0.6101, 0.3101, 0.6635, 0.3099, 0.6632, 0.2399, 0.6098, 0.2401, 0.6101, 0.1469, 0.5955, 0.2399, 0.6098, 0.2401, 0.6101, 0.1471, 0.5958, 0.2401, 0.6101, 0.2399, 0.6098, 0.1469, 0.5955, 0.1471, 0.5958, 0.2493, 0.5274, 0.1563, 0.5131, 0.1565, 0.5134, 0.2495, 0.5277, 0.1565, 0.5134, 0.1563, 0.5131, 0.2493, 0.5274, 0.2495, 0.5277, 0.09033, 0.5452, 0.09084, 0.5469, 0.09105, 0.5472, 0.09053, 0.5455, 0.09105, 0.5472, 0.09084, 0.5469, 0.09033, 0.5452, 0.09053, 0.5455, 0.09071, 0.5452, 0.09033, 0.5452, 0.09053, 0.5455, 0.09091, 0.5455, 0.09053, 0.5455, 0.09033, 0.5452, 0.09071, 0.5452, 0.09091, 0.5455, 0.1563, 0.5131, 0.09071, 0.5452, 0.09091, 0.5455, 0.1565, 0.5134, 0.09091, 0.5455, 0.09071, 0.5452, 0.1563, 0.5131, 0.1565, 0.5134, 0.09593, 0.5636, 0.1469, 0.5955, 0.1471, 0.5958, 0.09613, 0.5639, 0.1471, 0.5958, 0.1469, 0.5955, 0.09593, 0.5636, 0.09613, 0.5639, 0.09545, 0.5635, 0.09593, 0.5636, 0.09613, 0.5639, 0.09565, 0.5638, 0.09613, 0.5639, 0.09593, 0.5636, 0.09545, 0.5635, 0.09565, 0.5638, 0.09084, 0.5469, 0.09305, 0.5549, 0.09325, 0.5552, 0.09105, 0.5472, 0.09325, 0.5552, 0.09305, 0.5549, 0.09084, 0.5469, 0.09105, 0.5472, 0.09305, 0.5549, 0.09545, 0.5635, 0.09565, 0.5638, 0.09325, 0.5552, 0.09565, 0.5638, 0.09545, 0.5635, 0.09305, 0.5549, 0.09325, 0.5552, 0.8761, 0.6128, 0.8559, 0.6111, 0.8558, 0.6114, 0.876, 0.6131, 0.8558, 0.6114, 0.8559, 0.6111, 0.8761, 0.6128, 0.876, 0.6131, 0.8559, 0.6111, 0.828, 0.6024, 0.8279, 0.6027, 0.8558, 0.6114, 0.8279, 0.6027, 0.828, 0.6024, 0.8559, 0.6111, 0.8558, 0.6114, 0.8558, 0.7093, 0.8761, 0.7003, 0.876, 0.7006, 0.8557, 0.7096, 0.876, 0.7006, 0.8761, 0.7003, 0.8558, 0.7093, 0.8557, 0.7096, 0.8279, 0.7217, 0.8558, 0.7093, 0.8557, 0.7096, 0.8278, 0.722, 0.8557, 0.7096, 0.8558, 0.7093, 0.8279, 0.7217, 0.8278, 0.722, 0.8555, 0.7108, 0.8561, 0.6889, 0.8559, 0.6978, 0.8556, 0.7102, 0.8559, 0.6978, 0.8561, 0.6889, 0.8555, 0.7108, 0.8556, 0.7102, 0.8722, 0.7331, 0.8555, 0.7108, 0.8556, 0.7102, 0.8555, 0.7341, 0.8556, 0.7102, 0.8555, 0.7108, 0.8722, 0.7331, 0.8555, 0.7341, 0.8558, 0.7093, 0.8722, 0.7331, 0.8555, 0.7341, 0.8558, 0.7057, 0.8555, 0.7341, 0.8722, 0.7331, 0.8558, 0.7093, 0.8558, 0.7057, 0.8561, 0.6889, 0.8558, 0.7093, 0.8558, 0.7057, 0.8559, 0.6978, 0.8558, 0.7057, 0.8558, 0.7093, 0.8561, 0.6889, 0.8559, 0.6978, 0.8559, 0.6978, 0.8558, 0.7057, 0.8473, 0.7091, 0.8474, 0.6976, 0.8473, 0.7091, 0.8558, 0.7057, 0.8559, 0.6978, 0.8474, 0.6976, 0.8558, 0.7057, 0.8555, 0.7341, 0.847, 0.7198, 0.8473, 0.7091, 0.847, 0.7198, 0.8555, 0.7341, 0.8558, 0.7057, 0.8473, 0.7091, 0.8555, 0.7341, 0.8556, 0.7102, 0.8471, 0.71, 0.847, 0.7198, 0.8471, 0.71, 0.8556, 0.7102, 0.8555, 0.7341, 0.847, 0.7198, 0.8556, 0.7102, 0.8559, 0.6978, 0.8474, 0.6976, 0.8471, 0.71, 0.8474, 0.6976, 0.8559, 0.6978, 0.8556, 0.7102, 0.8471, 0.71, 0.8474, 0.6976, 0.8473, 0.7091, 0.847, 0.7198, 0.8471, 0.71, 0.847, 0.7198, 0.8473, 0.7091, 0.8474, 0.6976, 0.8471, 0.71, 0.6252, 0.5612, 0.6252, 0.5612, 0.6379, 0.5274, 0.6379, 0.5274, 0.6379, 0.5274, 0.6252, 0.5612, 0.6252, 0.5612, 0.6379, 0.5274, 0.6831, 0.5543, 0.6831, 0.5543, 0.6717, 0.5309, 0.6717, 0.5309, 0.6717, 0.5309, 0.6831, 0.5543, 0.6831, 0.5543, 0.6717, 0.5309, 0.6252, 0.5612, 0.6831, 0.5543, 0.6717, 0.5309, 0.6379, 0.5274, 0.6717, 0.5309, 0.6831, 0.5543, 0.6252, 0.5612, 0.6379, 0.5274, 0.6379, 0.5274, 0.6379, 0.5274, 0.6553, 0.5004, 0.6553, 0.5004, 0.6553, 0.5004, 0.6379, 0.5274, 0.6379, 0.5274, 0.6553, 0.5004, 0.6717, 0.5309, 0.6717, 0.5309, 0.6813, 0.5039, 0.6813, 0.5039, 0.6813, 0.5039, 0.6717, 0.5309, 0.6717, 0.5309, 0.6813, 0.5039, 0.6379, 0.5274, 0.6717, 0.5309, 0.6813, 0.5039, 0.6553, 0.5004, 0.6813, 0.5039, 0.6717, 0.5309, 0.6379, 0.5274, 0.6553, 0.5004, 0.6553, 0.5004, 0.6553, 0.5004, 0.6662, 0.4847, 0.6662, 0.4847, 0.6662, 0.4847, 0.6553, 0.5004, 0.6553, 0.5004, 0.6662, 0.4847, 0.6813, 0.5039, 0.6813, 0.5039, 0.685, 0.488, 0.685, 0.488, 0.685, 0.488, 0.6813, 0.5039, 0.6813, 0.5039, 0.685, 0.488, 0.6553, 0.5004, 0.6813, 0.5039, 0.685, 0.488, 0.6662, 0.4847, 0.685, 0.488, 0.6813, 0.5039, 0.6553, 0.5004, 0.6662, 0.4847, 0.6662, 0.4847, 0.6662, 0.4847, 0.6726, 0.467, 0.6726, 0.467, 0.6726, 0.467, 0.6662, 0.4847, 0.6662, 0.4847, 0.6726, 0.467, 0.685, 0.488, 0.685, 0.488, 0.6973, 0.4675, 0.6973, 0.4675, 0.6973, 0.4675, 0.685, 0.488, 0.685, 0.488, 0.6973, 0.4675, 0.6662, 0.4847, 0.685, 0.488, 0.6973, 0.4675, 0.6726, 0.467, 0.6973, 0.4675, 0.685, 0.488, 0.6662, 0.4847, 0.6726, 0.467, 0.6726, 0.467, 0.6726, 0.467, 0.6712, 0.4511, 0.6712, 0.4511, 0.6712, 0.4511, 0.6726, 0.467, 0.6726, 0.467, 0.6712, 0.4511, 0.6973, 0.4675, 0.6973, 0.4675, 0.7062, 0.4518, 0.7062, 0.4518, 0.7062, 0.4518, 0.6973, 0.4675, 0.6973, 0.4675, 0.7062, 0.4518, 0.6973, 0.4675, 0.6726, 0.467, 0.6712, 0.4511, 0.7062, 0.4518, 0.6712, 0.4511, 0.6726, 0.467, 0.6973, 0.4675, 0.7062, 0.4518, 0.6726, 0.467, 0.6973, 0.4675, 0.7062, 0.4518, 0.6712, 0.4511, 0.7062, 0.4518, 0.6973, 0.4675, 0.6726, 0.467, 0.6712, 0.4511, 0.6725, 0.4248, 0.6725, 0.4248, 0.6899, 0.4194, 0.6899, 0.4194, 0.6725, 0.4248, 0.6725, 0.4248, 0.7439, 0.4266, 0.7439, 0.4266, 0.6899, 0.4194, 0.6899, 0.4194, 0.7439, 0.4266, 0.7439, 0.4266, 0.7439, 0.4266, 0.6725, 0.4248, 0.6899, 0.4194, 0.6899, 0.4194, 0.6725, 0.4248, 0.7439, 0.4266, 0.6725, 0.4248, 0.7439, 0.4266, 0.6899, 0.4194, 0.6899, 0.4194, 0.7439, 0.4266, 0.6725, 0.4248, 0.6712, 0.4511, 0.6702, 0.4347, 0.6702, 0.4347, 0.6712, 0.4511, 0.6702, 0.4347, 0.6702, 0.4347, 0.6712, 0.4511, 0.6712, 0.4511, 0.6702, 0.4347, 0.6725, 0.4248, 0.6725, 0.4248, 0.6702, 0.4347, 0.6725, 0.4248, 0.6725, 0.4248, 0.6702, 0.4347, 0.6702, 0.4347, 0.7062, 0.4518, 0.7431, 0.4365, 0.7431, 0.4365, 0.7062, 0.4518, 0.7431, 0.4365, 0.7431, 0.4365, 0.7062, 0.4518, 0.7062, 0.4518, 0.7431, 0.4365, 0.7439, 0.4266, 0.7439, 0.4266, 0.7431, 0.4365, 0.7439, 0.4266, 0.7439, 0.4266, 0.7431, 0.4365, 0.7431, 0.4365, 0.6712, 0.4511, 0.6702, 0.4347, 0.7431, 0.4365, 0.7062, 0.4518, 0.7431, 0.4365, 0.6702, 0.4347, 0.6712, 0.4511, 0.7062, 0.4518, 0.6702, 0.4347, 0.6725, 0.4248, 0.7439, 0.4266, 0.7431, 0.4365, 0.7439, 0.4266, 0.6725, 0.4248, 0.6702, 0.4347, 0.7431, 0.4365, 0.7062, 0.4518, 0.7431, 0.4365, 0.6702, 0.4347, 0.6712, 0.4511, 0.6702, 0.4347, 0.7431, 0.4365, 0.7062, 0.4518, 0.6712, 0.4511, 0.7431, 0.4365, 0.7439, 0.4266, 0.6725, 0.4248, 0.6702, 0.4347, 0.6725, 0.4248, 0.7439, 0.4266, 0.7431, 0.4365, 0.6702, 0.4347, 0.7487, 0.7278, 0.7884, 0.7121, 0.7882, 0.7358, 0.7485, 0.7499, 0.7882, 0.7358, 0.7884, 0.7121, 0.7487, 0.7278, 0.7485, 0.7499, 0.7884, 0.7121, 0.8282, 0.6964, 0.8279, 0.7217, 0.7882, 0.7358, 0.8279, 0.7217, 0.8282, 0.6964, 0.7884, 0.7121, 0.7882, 0.7358, 0.7485, 0.7499, 0.7882, 0.7358, 0.7838, 0.7498, 0.7398, 0.7778, 0.7838, 0.7498, 0.7882, 0.7358, 0.7485, 0.7499, 0.7398, 0.7778, 0.7882, 0.7358, 0.8279, 0.7217, 0.8279, 0.7217, 0.7838, 0.7498, 0.8279, 0.7217, 0.8279, 0.7217, 0.7882, 0.7358, 0.7838, 0.7498, 0.7487, 0.6827, 0.7884, 0.6637, 0.7884, 0.7121, 0.7487, 0.7278, 0.7884, 0.7121, 0.7884, 0.6637, 0.7487, 0.6827, 0.7487, 0.7278, 0.7884, 0.6637, 0.8282, 0.6447, 0.8282, 0.6964, 0.7884, 0.7121, 0.8282, 0.6964, 0.8282, 0.6447, 0.7884, 0.6637, 0.7884, 0.7121, 0.7487, 0.6637, 0.7885, 0.6433, 0.7884, 0.6637, 0.7487, 0.6827, 0.7884, 0.6637, 0.7885, 0.6433, 0.7487, 0.6637, 0.7487, 0.6827, 0.7885, 0.6433, 0.8282, 0.6229, 0.8282, 0.6447, 0.7884, 0.6637, 0.8282, 0.6447, 0.8282, 0.6229, 0.7885, 0.6433, 0.7884, 0.6637, 0.8282, 0.6229, 0.7885, 0.6433, 0.7883, 0.6167, 0.828, 0.6024, 0.7883, 0.6167, 0.7885, 0.6433, 0.8282, 0.6229, 0.828, 0.6024, 0.7885, 0.6433, 0.7487, 0.6637, 0.7486, 0.631, 0.7883, 0.6167, 0.7486, 0.631, 0.7487, 0.6637, 0.7885, 0.6433, 0.7883, 0.6167, 0.7399, 0.6138, 0.7839, 0.6081, 0.7883, 0.6167, 0.7486, 0.631, 0.7883, 0.6167, 0.7839, 0.6081, 0.7399, 0.6138, 0.7486, 0.631, 0.7839, 0.6081, 0.828, 0.6024, 0.828, 0.6024, 0.7883, 0.6167, 0.828, 0.6024, 0.828, 0.6024, 0.7839, 0.6081, 0.7883, 0.6167, 0.828, 0.6024, 0.7839, 0.6081, 0.7839, 0.6081, 0.828, 0.6024, 0.7839, 0.6081, 0.7839, 0.6081, 0.828, 0.6024, 0.828, 0.6024, 0.7839, 0.6081, 0.7399, 0.6138, 0.7399, 0.6138, 0.7839, 0.6081, 0.7399, 0.6138, 0.7399, 0.6138, 0.7839, 0.6081, 0.7839, 0.6081, 0.7398, 0.7778, 0.7838, 0.7498, 0.7838, 0.7517, 0.7397, 0.7816, 0.7838, 0.7517, 0.7838, 0.7498, 0.7398, 0.7778, 0.7397, 0.7816, 0.7838, 0.7498, 0.8279, 0.7217, 0.8279, 0.7217, 0.7838, 0.7517, 0.8279, 0.7217, 0.8279, 0.7217, 0.7838, 0.7498, 0.7838, 0.7517, 0.7397, 0.7816, 0.7838, 0.7517, 0.7837, 0.7539, 0.7396, 0.7857, 0.7837, 0.7539, 0.7838, 0.7517, 0.7397, 0.7816, 0.7396, 0.7857, 0.7838, 0.7517, 0.8279, 0.7217, 0.8278, 0.722, 0.7837, 0.7539, 0.8278, 0.722, 0.8279, 0.7217, 0.7838, 0.7517, 0.7837, 0.7539, 0.828, 0.6024, 0.7839, 0.6081, 0.7838, 0.6084, 0.8279, 0.6027, 0.7838, 0.6084, 0.7839, 0.6081, 0.828, 0.6024, 0.8279, 0.6027, 0.7839, 0.6081, 0.7399, 0.6138, 0.7397, 0.6141, 0.7838, 0.6084, 0.7397, 0.6141, 0.7399, 0.6138, 0.7839, 0.6081, 0.7838, 0.6084, 0.4967, 0.6137, 0.3701, 0.6372, 0.3857, 0.5682, 0.4676, 0.553, 0.3857, 0.5682, 0.3701, 0.6372, 0.4967, 0.6137, 0.4676, 0.553, 0.4967, 0.6137, 0.3701, 0.6372, 0.3857, 0.5682, 0.4676, 0.553, 0.3857, 0.5682, 0.3701, 0.6372, 0.4967, 0.6137, 0.4676, 0.553, 0.4967, 0.6137, 0.3701, 0.6372, 0.3857, 0.5682, 0.4676, 0.553, 0.3857, 0.5682, 0.3701, 0.6372, 0.4967, 0.6137, 0.4676, 0.553, 0.4969, 0.632, 0.3921, 0.6555, 0.3701, 0.6372, 0.4967, 0.6137, 0.3701, 0.6372, 0.3921, 0.6555, 0.4969, 0.632, 0.4967, 0.6137, 0.4969, 0.632, 0.3921, 0.6555, 0.3701, 0.6372, 0.4967, 0.6137, 0.3701, 0.6372, 0.3921, 0.6555, 0.4969, 0.632, 0.4967, 0.6137, 0.4969, 0.632, 0.5002, 0.6708, 0.392, 0.6796, 0.3921, 0.6555, 0.392, 0.6796, 0.5002, 0.6708, 0.4969, 0.632, 0.3921, 0.6555, 0.4969, 0.632, 0.5002, 0.6708, 0.392, 0.6796, 0.3921, 0.6555, 0.392, 0.6796, 0.5002, 0.6708, 0.4969, 0.632, 0.3921, 0.6555, 0.4969, 0.632, 0.5002, 0.6708, 0.392, 0.6796, 0.3921, 0.6555, 0.392, 0.6796, 0.5002, 0.6708, 0.4969, 0.632, 0.3921, 0.6555, 0.4967, 0.6137, 0.3701, 0.6372, 0.3857, 0.5682, 0.4676, 0.553, 0.3857, 0.5682, 0.3701, 0.6372, 0.4967, 0.6137, 0.4676, 0.553, 0.4969, 0.632, 0.3921, 0.6555, 0.3701, 0.6372, 0.4967, 0.6137, 0.3701, 0.6372, 0.3921, 0.6555, 0.4969, 0.632, 0.4967, 0.6137, 0.4969, 0.632, 0.5002, 0.6708, 0.392, 0.6796, 0.3921, 0.6555, 0.392, 0.6796, 0.5002, 0.6708, 0.4969, 0.632, 0.3921, 0.6555, 0.7028, 0.6107, 0.5956, 0.6032, 0.6252, 0.5612, 0.6831, 0.5543, 0.6252, 0.5612, 0.5956, 0.6032, 0.7028, 0.6107, 0.6831, 0.5543, 0.7028, 0.6107, 0.5956, 0.6032, 0.6252, 0.5612, 0.6831, 0.5543, 0.6252, 0.5612, 0.5956, 0.6032, 0.7028, 0.6107, 0.6831, 0.5543, 0.7001, 0.6325, 0.6332, 0.632, 0.5956, 0.6032, 0.7028, 0.6107, 0.5956, 0.6032, 0.6332, 0.632, 0.7001, 0.6325, 0.7028, 0.6107, 0.7001, 0.6325, 0.6332, 0.632, 0.5956, 0.6032, 0.7028, 0.6107, 0.5956, 0.6032, 0.6332, 0.632, 0.7001, 0.6325, 0.7028, 0.6107, 0.7086, 0.6568, 0.6246, 0.6563, 0.6332, 0.632, 0.7001, 0.6325, 0.6332, 0.632, 0.6246, 0.6563, 0.7086, 0.6568, 0.7001, 0.6325, 0.7086, 0.6568, 0.6246, 0.6563, 0.6332, 0.632, 0.7001, 0.6325, 0.6332, 0.632, 0.6246, 0.6563, 0.7086, 0.6568, 0.7001, 0.6325, 0.7086, 0.6568, 0.6246, 0.6563, 0.6332, 0.632, 0.7001, 0.6325, 0.6332, 0.632, 0.6246, 0.6563, 0.7086, 0.6568, 0.7001, 0.6325, 0.7028, 0.6107, 0.5956, 0.6032, 0.6252, 0.5612, 0.6831, 0.5543, 0.6252, 0.5612, 0.5956, 0.6032, 0.7028, 0.6107, 0.6831, 0.5543, 0.7001, 0.6325, 0.6332, 0.632, 0.5956, 0.6032, 0.7028, 0.6107, 0.5956, 0.6032, 0.6332, 0.632, 0.7001, 0.6325, 0.7028, 0.6107, 0.7086, 0.6568, 0.6246, 0.6563, 0.6332, 0.632, 0.7001, 0.6325, 0.6332, 0.632, 0.6246, 0.6563, 0.7086, 0.6568, 0.7001, 0.6325, 0.7028, 0.6107, 0.5956, 0.6032, 0.6252, 0.5612, 0.6831, 0.5543, 0.6252, 0.5612, 0.5956, 0.6032, 0.7028, 0.6107, 0.6831, 0.5543, 0.7028, 0.6107, 0.5956, 0.6032, 0.6252, 0.5612, 0.6831, 0.5543, 0.6252, 0.5612, 0.5956, 0.6032, 0.7028, 0.6107, 0.6831, 0.5543, 0.7028, 0.6107, 0.5956, 0.6032, 0.6252, 0.5612, 0.6831, 0.5543, 0.6252, 0.5612, 0.5956, 0.6032, 0.7028, 0.6107, 0.6831, 0.5543, 0.685, 0.488, 0.6662, 0.4847, 0.6726, 0.467, 0.6973, 0.4675, 0.6726, 0.467, 0.6662, 0.4847, 0.685, 0.488, 0.6973, 0.4675, 0.685, 0.488, 0.6662, 0.4847, 0.6726, 0.467, 0.6973, 0.4675, 0.6726, 0.467, 0.6662, 0.4847, 0.685, 0.488, 0.6973, 0.4675, 0.685, 0.488, 0.6662, 0.4847, 0.6726, 0.467, 0.6973, 0.4675, 0.6726, 0.467, 0.6662, 0.4847, 0.685, 0.488, 0.6973, 0.4675, 0.6813, 0.5039, 0.6553, 0.5004, 0.6662, 0.4847, 0.685, 0.488, 0.6662, 0.4847, 0.6553, 0.5004, 0.6813, 0.5039, 0.685, 0.488, 0.6813, 0.5039, 0.6553, 0.5004, 0.6662, 0.4847, 0.685, 0.488, 0.6662, 0.4847, 0.6553, 0.5004, 0.6813, 0.5039, 0.685, 0.488, 0.6717, 0.5309, 0.6379, 0.5274, 0.6553, 0.5004, 0.6813, 0.5039, 0.6553, 0.5004, 0.6379, 0.5274, 0.6717, 0.5309, 0.6813, 0.5039, 0.6717, 0.5309, 0.6379, 0.5274, 0.6553, 0.5004, 0.6813, 0.5039, 0.6553, 0.5004, 0.6379, 0.5274, 0.6717, 0.5309, 0.6813, 0.5039, 0.6831, 0.5543, 0.6252, 0.5612, 0.6379, 0.5274, 0.6717, 0.5309, 0.6379, 0.5274, 0.6252, 0.5612, 0.6831, 0.5543, 0.6717, 0.5309, 0.6831, 0.5543, 0.6252, 0.5612, 0.6379, 0.5274, 0.6717, 0.5309, 0.6379, 0.5274, 0.6252, 0.5612, 0.6831, 0.5543, 0.6717, 0.5309, 0.7028, 0.6107, 0.5956, 0.6032, 0.6252, 0.5612, 0.6831, 0.5543, 0.6252, 0.5612, 0.5956, 0.6032, 0.7028, 0.6107, 0.6831, 0.5543, 0.685, 0.488, 0.6662, 0.4847, 0.6726, 0.467, 0.6973, 0.4675, 0.6726, 0.467, 0.6662, 0.4847, 0.685, 0.488, 0.6973, 0.4675, 0.6813, 0.5039, 0.6553, 0.5004, 0.6662, 0.4847, 0.685, 0.488, 0.6662, 0.4847, 0.6553, 0.5004, 0.6813, 0.5039, 0.685, 0.488, 0.6717, 0.5309, 0.6379, 0.5274, 0.6553, 0.5004, 0.6813, 0.5039, 0.6553, 0.5004, 0.6379, 0.5274, 0.6717, 0.5309, 0.6813, 0.5039, 0.6831, 0.5543, 0.6252, 0.5612, 0.6379, 0.5274, 0.6717, 0.5309, 0.6379, 0.5274, 0.6252, 0.5612, 0.6831, 0.5543, 0.6717, 0.5309, 0.9273, 0.6474, 0.9257, 0.6433, 0.9256, 0.6436, 0.9272, 0.6477, 0.9256, 0.6436, 0.9257, 0.6433, 0.9273, 0.6474, 0.9272, 0.6477, 0.9273, 0.6474, 0.9257, 0.6433, 0.9256, 0.6436, 0.9272, 0.6477, 0.9256, 0.6436, 0.9257, 0.6433, 0.9273, 0.6474, 0.9272, 0.6477, 0.9257, 0.6433, 0.9251, 0.6379, 0.9251, 0.6382, 0.9256, 0.6436, 0.9251, 0.6382, 0.9251, 0.6379, 0.9257, 0.6433, 0.9256, 0.6436, 0.9257, 0.6433, 0.9251, 0.6379, 0.9251, 0.6382, 0.9256, 0.6436, 0.9251, 0.6382, 0.9251, 0.6379, 0.9257, 0.6433, 0.9256, 0.6436, 0.9257, 0.6433, 0.9251, 0.6379, 0.9251, 0.6379, 0.9257, 0.6433, 0.9251, 0.6379, 0.9251, 0.6379, 0.9257, 0.6433, 0.9257, 0.6433, 0.9273, 0.6474, 0.9257, 0.6433, 0.9257, 0.6433, 0.9273, 0.6474, 0.9257, 0.6433, 0.9257, 0.6433, 0.9273, 0.6474, 0.9273, 0.6474, 0.9257, 0.6433, 0.9257, 0.6433, 0.9251, 0.6379, 0.9251, 0.6379, 0.9251, 0.6379, 0.9257, 0.6433, 0.9257, 0.6433, 0.9251, 0.6379, 0.9257, 0.6433, 0.9257, 0.6433, 0.9273, 0.6474, 0.9273, 0.6474, 0.9273, 0.6474, 0.9257, 0.6433, 0.9257, 0.6433, 0.9273, 0.6474, 0.9257, 0.6433, 0.9257, 0.6433, 0.9273, 0.6474, 0.9273, 0.6474, 0.9273, 0.6474, 0.9257, 0.6433, 0.9257, 0.6433, 0.9273, 0.6474, 0.9257, 0.6433, 0.9257, 0.6433, 0.9251, 0.6379, 0.9251, 0.6379, 0.9251, 0.6379, 0.9257, 0.6433, 0.9257, 0.6433, 0.9251, 0.6379, 0.9273, 0.6474, 0.9257, 0.6433, 0.9256, 0.6436, 0.9272, 0.6477, 0.9256, 0.6436, 0.9257, 0.6433, 0.9273, 0.6474, 0.9272, 0.6477, 0.9257, 0.6433, 0.9251, 0.6379, 0.9251, 0.6382, 0.9256, 0.6436, 0.9251, 0.6382, 0.9251, 0.6379, 0.9257, 0.6433, 0.9256, 0.6436, 0.9257, 0.6433, 0.9251, 0.6379, 0.9251, 0.6379, 0.9257, 0.6433, 0.9251, 0.6379, 0.9251, 0.6379, 0.9257, 0.6433, 0.9257, 0.6433, 0.9273, 0.6474, 0.9257, 0.6433, 0.9257, 0.6433, 0.9273, 0.6474, 0.9257, 0.6433, 0.9257, 0.6433, 0.9273, 0.6474, 0.9273, 0.6474, 0.9257, 0.6433, 0.9257, 0.6433, 0.9273, 0.6474, 0.9273, 0.6474, 0.9273, 0.6474, 0.9257, 0.6433, 0.9257, 0.6433, 0.9273, 0.6474, 0.9257, 0.6433, 0.9257, 0.6433, 0.9251, 0.6379, 0.9251, 0.6379, 0.9251, 0.6379, 0.9257, 0.6433, 0.9257, 0.6433, 0.9251, 0.6379, 0.6246, 0.7601, 0.6246, 0.6563, 0.7086, 0.6568, 0.7086, 0.7607, 0.7086, 0.6568, 0.6246, 0.6563, 0.6246, 0.7601, 0.7086, 0.7607, 0.6246, 0.7601, 0.6246, 0.6563, 0.7086, 0.6568, 0.7086, 0.7607, 0.7086, 0.6568, 0.6246, 0.6563, 0.6246, 0.7601, 0.7086, 0.7607, 0.6246, 0.7601, 0.6246, 0.6563, 0.7086, 0.6568, 0.7086, 0.7607, 0.7086, 0.6568, 0.6246, 0.6563, 0.6246, 0.7601, 0.7086, 0.7607, 0.6246, 0.7601, 0.6246, 0.6563, 0.7086, 0.6568, 0.7086, 0.7607, 0.7086, 0.6568, 0.6246, 0.6563, 0.6246, 0.7601, 0.7086, 0.7607, 0.6246, 0.7601, 0.6246, 0.6563, 0.7086, 0.6568, 0.7086, 0.7607, 0.7086, 0.6568, 0.6246, 0.6563, 0.6246, 0.7601, 0.7086, 0.7607])
me_cube.use_remesh_preserve_volume = False
me_cube.use_remesh_preserve_attributes = False
me_cube.use_mirror_vertex_groups = False
me_cube.update()
me_plane = bpy.data.meshes.new('Plane')
me_plane.from_pydata([], [], [])
me_plane.use_remesh_preserve_volume = False
me_plane.use_remesh_preserve_attributes = False
me_plane.use_mirror_vertex_groups = False
me_plane.update()

# ---- objects
ob_cube = bpy.data.objects.new('Cube', me_cube)
ob_plane = bpy.data.objects.new('Plane', me_plane)
ob_lamp = bpy.data.objects.new('Lamp', light_spot)
ob_camera = bpy.data.objects.new('Camera', cam_camera)

# ---- transforms, parenting, visibility, modifiers, constraints
ob_cube.location = (0.5946, 0.7878, 2.242)
ob_cube.scale = (0.716, 0.716, 0.716)
ob_cube.lock_rotations_4d = False
ob_cube.empty_display_type = 'ARROWS'
ob_cube.lineart.crease_threshold = 0.0
ob_plane.location = (-0.06351, 0.1063, -3.917)
ob_plane.scale = (9.993, 5.598, 5.598)
ob_plane.lock_rotations_4d = False
ob_plane.empty_display_type = 'ARROWS'
ob_plane.lineart.crease_threshold = 0.0
ob_lamp.location = (4.076, 1.005, 5.904)
ob_lamp.rotation_euler = (0.6503, 0.05522, 1.866)
ob_lamp.lock_rotations_4d = False
ob_lamp.empty_display_type = 'ARROWS'
ob_lamp.color = (0.0, 0.0, 0.0, 0.0)
ob_lamp.lineart.crease_threshold = 0.0
ob_camera.location = (7.481, -6.508, 5.344)
ob_camera.rotation_euler = (1.109, 0.01082, 0.8149)
ob_camera.lock_rotations_4d = False
ob_camera.empty_display_type = 'ARROWS'
ob_camera.color = (0.0, 0.0, 0.0, 0.0)
ob_camera.display_type = 'WIRE'
ob_camera.lineart.crease_threshold = 0.0

# ---- collection membership
col_collection_1.objects.link(ob_cube)
col_collection_1.objects.link(ob_plane)
col_collection_1.objects.link(ob_lamp)
col_collection_1.objects.link(ob_camera)

# ---- scene / render settings (as saved in the file)
scene.camera = ob_camera
scene.frame_start = 1; scene.frame_end = 250; scene.frame_set(1)
scene.render.engine = 'BLENDER_EEVEE_NEXT'
scene.render.image_settings.file_format = 'JPEG'
scene.render.image_settings.color_mode = 'RGB'
scene.render.image_settings.compression = 90
scene.render.resolution_x = 800
scene.render.resolution_y = 600
scene.render.pixel_aspect_x = 100.0
scene.render.pixel_aspect_y = 100.0
scene.render.fps = 25
scene.render.dither_intensity = 0.0
scene.render.use_compositing = False
scene.render.use_sequencer = False
scene.render.bake_margin = 2
scene.render.bake_bias = 0.0
scene.render.use_stamp_time = False
scene.render.use_stamp_date = False
scene.render.use_stamp_frame = False
scene.render.use_stamp_camera = False
scene.render.use_stamp_scene = False
scene.render.use_stamp_filename = False
scene.render.use_stamp_render_time = False
scene.render.stamp_font_size = 0
scene.cycles.use_denoising = False
scene.cycles.samples = 10
scene.cycles.sampling_pattern = 'TABULATED_SOBOL'
scene.cycles.light_sampling_threshold = 0.0
scene.cycles.use_adaptive_sampling = False
scene.cycles.use_light_tree = False
scene.cycles.blur_glossy = 0.0
scene.cycles.volume_bounces = 1
scene.cycles.pixel_filter_type = 'GAUSSIAN'
scene.cycles.sample_clamp_indirect = 0.0
scene.view_settings.view_transform = 'Raw'
bpy.context.view_layer.update()
